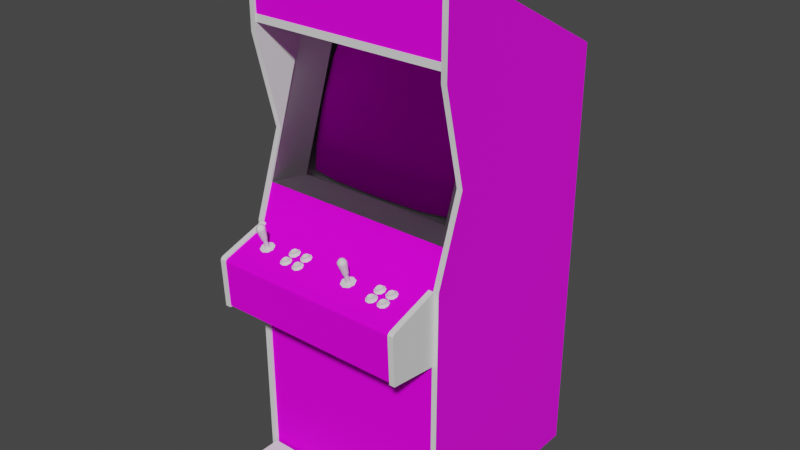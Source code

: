 # Source: primrage.blend  (saved by Blender 2.93.20; exported with 4.5.12 LTS)
import bpy
from mathutils import Matrix  # noqa: F401  (used for matrix-valued properties, if any)

bpy.ops.wm.read_factory_settings(use_empty=True)
scene = bpy.context.scene
scene.name = 'Scene'

# ---- images (referenced by path relative to the original .blend; pixels are not part of the script)
import os
ASSET_DIR = os.environ.get("B2B_ASSET_DIR", "")  # directory of the original .blend (textures are referenced by path, not embedded)
HERE = os.path.dirname(os.path.abspath(__file__))  # packed textures are extracted next to this script under _unpacked/

def load_image(name, relpath, width, height, colorspace="sRGB"):
    """Load a texture the original file referenced (path relative to the .blend, or extracted next to this script)."""
    p = next((c for c in (os.path.join(HERE, relpath), os.path.join(ASSET_DIR, relpath)) if relpath and os.path.exists(c)), "")
    if p:
        img = bpy.data.images.load(p, check_existing=True)
        img.name = name
    else:  # same state as the original file: an image datablock whose file is absent (Cycles renders it pink)
        img = bpy.data.images.new(name, width, height)
        img.source = "FILE"
        img.filepath = "//" + (relpath or name)
    img.colorspace_settings.name = colorspace
    return img
img_01primragemarqueemap_tiff = load_image('01primragemarqueemap.TIFF', '01primragemarqueemap.TIFF', 1024, 1024, 'sRGB')
img_02primragemonitormap_tiff = load_image('02primragemonitormap.TIFF', '02primragemonitormap.TIFF', 1024, 1024, 'sRGB')
img_primragecpocoindoormap_tiff = load_image('primragecpocoindoormap.TIFF', 'primragecpocoindoormap.TIFF', 1024, 1024, 'sRGB')
img_primrageleftartmap_tiff = load_image('primrageleftartmap.TIFF', 'primrageleftartmap.TIFF', 1024, 1024, 'sRGB')
img_primragerightartmap_tiff = load_image('primragerightartmap.TIFF', 'primragerightartmap.TIFF', 1024, 1024, 'sRGB')

# ---- materials (node trees are filled in below, after node groups)
mat_01primragemarquee = bpy.data.materials.new('01primragemarquee')
mat_01primragemarquee.use_transparent_shadow = False
mat_01primragemarquee.roughness = 0.7934
mat_01primragemarquee.specular_intensity = 0.1333
mat_02primragemonitor = bpy.data.materials.new('02primragemonitor')
mat_02primragemonitor.use_transparent_shadow = False
mat_02primragemonitor.roughness = 0.8807
mat_02primragemonitor.specular_intensity = 0.0
mat_primrageblack = bpy.data.materials.new('primrageblack')
mat_primrageblack.use_transparent_shadow = False
mat_primrageblack.roughness = 0.8807
mat_primrageblack.specular_intensity = 0.0
mat_primragebezel = bpy.data.materials.new('primragebezel')
mat_primragebezel.use_transparent_shadow = False
mat_primragebezel.roughness = 0.8807
mat_primragebezel.specular_intensity = 0.1333
mat_primragetmold = bpy.data.materials.new('primragetmold')
mat_primragetmold.use_transparent_shadow = False
mat_primragetmold.roughness = 0.7934
mat_primragetmold.specular_intensity = 0.6275
mat_primragebuttonyellow = bpy.data.materials.new('primragebuttonyellow')
mat_primragebuttonyellow.use_transparent_shadow = False
mat_primragebuttonyellow.roughness = 0.8114
mat_primragebuttonyellow.specular_intensity = 0.6275
mat_primragecpocoindoor = bpy.data.materials.new('primragecpocoindoor')
mat_primragecpocoindoor.use_transparent_shadow = False
mat_primragecpocoindoor.roughness = 0.8807
mat_primragecpocoindoor.specular_intensity = 0.08627
mat_primrageglass = bpy.data.materials.new('primrageglass')
mat_primrageglass.use_transparent_shadow = False
mat_primrageglass.roughness = 0.6229
mat_primrageglass.specular_intensity = 0.1765
mat_primragejoystickblack = bpy.data.materials.new('primragejoystickblack')
mat_primragejoystickblack.use_transparent_shadow = False
mat_primragejoystickblack.roughness = 0.8313
mat_primragejoystickblack.specular_intensity = 0.6275
mat_primrageleftart = bpy.data.materials.new('primrageleftart')
mat_primrageleftart.use_transparent_shadow = False
mat_primrageleftart.roughness = 0.7333
mat_primrageleftart.specular_intensity = 0.3137
mat_primrageinleft = bpy.data.materials.new('primrageinleft')
mat_primrageinleft.use_transparent_shadow = False
mat_primrageinleft.roughness = 0.8807
mat_primrageinleft.specular_intensity = 0.08627
mat_primragetmoldleft = bpy.data.materials.new('primragetmoldleft')
mat_primragetmoldleft.use_transparent_shadow = False
mat_primragetmoldleft.roughness = 0.7934
mat_primragetmoldleft.specular_intensity = 0.6275
mat_primragerightin = bpy.data.materials.new('primragerightin')
mat_primragerightin.use_transparent_shadow = False
mat_primragerightin.roughness = 0.8807
mat_primragerightin.specular_intensity = 0.08627
mat_primragerightart = bpy.data.materials.new('primragerightart')
mat_primragerightart.use_transparent_shadow = False
mat_primragerightart.roughness = 0.7333
mat_primragerightart.specular_intensity = 0.3137
mat_primragetmoldright = bpy.data.materials.new('primragetmoldright')
mat_primragetmoldright.use_transparent_shadow = False
mat_primragetmoldright.roughness = 0.7934
mat_primragetmoldright.specular_intensity = 0.6275

# ---- node groups
ng_auto_smooth = bpy.data.node_groups.new('Auto Smooth', 'GeometryNodeTree')
_s = ng_auto_smooth.interface.new_socket(name='Geometry', in_out='OUTPUT', socket_type='NodeSocketGeometry')
_s = ng_auto_smooth.interface.new_socket(name='Geometry', in_out='INPUT', socket_type='NodeSocketGeometry')
_s = ng_auto_smooth.interface.new_socket(name='Angle', in_out='INPUT', socket_type='NodeSocketFloat')
_s.subtype = 'ANGLE'
_s.min_value = 0.0
_s.max_value = 3.142
ng_auto_smooth.is_modifier = True
_N = ng_auto_smooth.nodes; _L = ng_auto_smooth.links
n0 = _N.new('NodeGroupOutput'); n0.name = 'Group Output'; n0.location = (480, -100)
n1 = _N.new('NodeGroupInput'); n1.name = 'Group Input'; n1.location = (-420, -300)
n2 = _N.new('NodeGroupInput'); n2.name = 'Group Input.001'; n2.location = (-60, -100)
n3 = _N.new('GeometryNodeSetShadeSmooth'); n3.name = 'Set Shade Smooth'; n3.location = (120, -100)
n3.domain = 'EDGE'
n4 = _N.new('GeometryNodeSetShadeSmooth'); n4.name = 'Set Shade Smooth.001'; n4.location = (300, -100)
n5 = _N.new('GeometryNodeInputMeshEdgeAngle'); n5.name = 'Edge Angle'; n5.location = (-420, -220)
n6 = _N.new('GeometryNodeInputEdgeSmooth'); n6.name = 'Is Edge Smooth'; n6.location = (-60, -160)
n7 = _N.new('GeometryNodeInputShadeSmooth'); n7.name = 'Is Face Smooth'; n7.location = (-240, -340)
n8 = _N.new('FunctionNodeBooleanMath'); n8.name = 'Boolean Math'; n8.location = (-60, -220)
n9 = _N.new('FunctionNodeCompare'); n9.name = 'Compare'; n9.location = (-240, -180)
n9.operation = 'LESS_EQUAL'
_L.new(n5.outputs[0], n9.inputs[0])
_L.new(n4.outputs[0], n0.inputs[0])
_L.new(n1.outputs[1], n9.inputs[1])
_L.new(n9.outputs[0], n8.inputs[0])
_L.new(n7.outputs[0], n8.inputs[1])
_L.new(n2.outputs[0], n3.inputs[0])
_L.new(n6.outputs[0], n3.inputs[1])
_L.new(n3.outputs[0], n4.inputs[0])
_L.new(n8.outputs[0], n3.inputs[2])
n0.is_active_output = True

# ---- material node trees
mat_01primragemarquee.use_nodes = True; mat_01primragemarquee.node_tree.nodes.clear()
_N = mat_01primragemarquee.node_tree.nodes; _L = mat_01primragemarquee.node_tree.links
n0 = _N.new('ShaderNodeBsdfPrincipled'); n0.name = 'Principled BSDF'; n0.location = (10, 300)
n0.distribution = 'GGX'
n0.subsurface_method = 'BURLEY'
n0.inputs[2].default_value = 0.7934
n0.inputs[3].default_value = 1.45
n0.inputs[13].default_value = 0.1333
n0.inputs[27].default_value = (0.0, 0.0, 0.0, 1.0)
n0.inputs[28].default_value = 1.0
n1 = _N.new('ShaderNodeOutputMaterial'); n1.name = 'Material Output'; n1.location = (300, 300)
n2 = _N.new('ShaderNodeTexImage'); n2.name = 'Image Texture'; n2.location = (-300, 600)
n2.image = img_01primragemarqueemap_tiff
_L.new(n0.outputs[0], n1.inputs[0])
_L.new(n2.outputs[0], n0.inputs[0])
n1.is_active_output = True
mat_02primragemonitor.use_nodes = True; mat_02primragemonitor.node_tree.nodes.clear()
_N = mat_02primragemonitor.node_tree.nodes; _L = mat_02primragemonitor.node_tree.links
n0 = _N.new('ShaderNodeBsdfPrincipled'); n0.name = 'Principled BSDF'; n0.location = (10, 300)
n0.distribution = 'GGX'
n0.subsurface_method = 'BURLEY'
n0.inputs[2].default_value = 0.8807
n0.inputs[3].default_value = 1.45
n0.inputs[13].default_value = 0.0
n0.inputs[27].default_value = (0.0, 0.0, 0.0, 1.0)
n0.inputs[28].default_value = 1.0
n1 = _N.new('ShaderNodeOutputMaterial'); n1.name = 'Material Output'; n1.location = (300, 300)
n2 = _N.new('ShaderNodeTexImage'); n2.name = 'Image Texture'; n2.location = (-300, 600)
n2.image = img_02primragemonitormap_tiff
_L.new(n0.outputs[0], n1.inputs[0])
_L.new(n2.outputs[0], n0.inputs[0])
n1.is_active_output = True
mat_primrageblack.use_nodes = True; mat_primrageblack.node_tree.nodes.clear()
_N = mat_primrageblack.node_tree.nodes; _L = mat_primrageblack.node_tree.links
n0 = _N.new('ShaderNodeBsdfPrincipled'); n0.name = 'Principled BSDF'; n0.location = (10, 300)
n0.distribution = 'GGX'
n0.subsurface_method = 'BURLEY'
n0.inputs[2].default_value = 0.8807
n0.inputs[3].default_value = 1.45
n0.inputs[13].default_value = 0.0
n0.inputs[27].default_value = (0.0, 0.0, 0.0, 1.0)
n0.inputs[28].default_value = 1.0
n1 = _N.new('ShaderNodeOutputMaterial'); n1.name = 'Material Output'; n1.location = (300, 300)
_L.new(n0.outputs[0], n1.inputs[0])
n1.is_active_output = True
mat_primragebezel.use_nodes = True; mat_primragebezel.node_tree.nodes.clear()
_N = mat_primragebezel.node_tree.nodes; _L = mat_primragebezel.node_tree.links
n0 = _N.new('ShaderNodeBsdfPrincipled'); n0.name = 'Principled BSDF'; n0.location = (10, 300)
n0.distribution = 'GGX'
n0.subsurface_method = 'BURLEY'
n0.inputs[2].default_value = 0.8807
n0.inputs[3].default_value = 1.45
n0.inputs[13].default_value = 0.1333
n0.inputs[27].default_value = (0.0, 0.0, 0.0, 1.0)
n0.inputs[28].default_value = 1.0
n1 = _N.new('ShaderNodeOutputMaterial'); n1.name = 'Material Output'; n1.location = (300, 300)
_L.new(n0.outputs[0], n1.inputs[0])
n1.is_active_output = True
mat_primragetmold.use_nodes = True; mat_primragetmold.node_tree.nodes.clear()
_N = mat_primragetmold.node_tree.nodes; _L = mat_primragetmold.node_tree.links
n0 = _N.new('ShaderNodeBsdfPrincipled'); n0.name = 'Principled BSDF'; n0.location = (10, 300)
n0.distribution = 'GGX'
n0.subsurface_method = 'BURLEY'
n0.inputs[2].default_value = 0.7934
n0.inputs[3].default_value = 1.45
n0.inputs[13].default_value = 0.6275
n0.inputs[27].default_value = (0.0, 0.0, 0.0, 1.0)
n0.inputs[28].default_value = 1.0
n1 = _N.new('ShaderNodeOutputMaterial'); n1.name = 'Material Output'; n1.location = (300, 300)
_L.new(n0.outputs[0], n1.inputs[0])
n1.is_active_output = True
mat_primragebuttonyellow.use_nodes = True; mat_primragebuttonyellow.node_tree.nodes.clear()
_N = mat_primragebuttonyellow.node_tree.nodes; _L = mat_primragebuttonyellow.node_tree.links
n0 = _N.new('ShaderNodeBsdfPrincipled'); n0.name = 'Principled BSDF'; n0.location = (10, 300)
n0.distribution = 'GGX'
n0.subsurface_method = 'BURLEY'
n0.inputs[2].default_value = 0.8114
n0.inputs[3].default_value = 1.45
n0.inputs[13].default_value = 0.6275
n0.inputs[27].default_value = (0.0, 0.0, 0.0, 1.0)
n0.inputs[28].default_value = 1.0
n1 = _N.new('ShaderNodeOutputMaterial'); n1.name = 'Material Output'; n1.location = (300, 300)
_L.new(n0.outputs[0], n1.inputs[0])
n1.is_active_output = True
mat_primragecpocoindoor.use_nodes = True; mat_primragecpocoindoor.node_tree.nodes.clear()
_N = mat_primragecpocoindoor.node_tree.nodes; _L = mat_primragecpocoindoor.node_tree.links
n0 = _N.new('ShaderNodeBsdfPrincipled'); n0.name = 'Principled BSDF'; n0.location = (10, 300)
n0.distribution = 'GGX'
n0.subsurface_method = 'BURLEY'
n0.inputs[2].default_value = 0.8807
n0.inputs[3].default_value = 1.45
n0.inputs[13].default_value = 0.08627
n0.inputs[27].default_value = (0.0, 0.0, 0.0, 1.0)
n0.inputs[28].default_value = 1.0
n1 = _N.new('ShaderNodeOutputMaterial'); n1.name = 'Material Output'; n1.location = (300, 300)
n2 = _N.new('ShaderNodeTexImage'); n2.name = 'Image Texture'; n2.location = (-300, 600)
n2.image = img_primragecpocoindoormap_tiff
_L.new(n0.outputs[0], n1.inputs[0])
_L.new(n2.outputs[0], n0.inputs[0])
n1.is_active_output = True
mat_primrageglass.use_nodes = True; mat_primrageglass.node_tree.nodes.clear()
_N = mat_primrageglass.node_tree.nodes; _L = mat_primrageglass.node_tree.links
n0 = _N.new('ShaderNodeBsdfPrincipled'); n0.name = 'Principled BSDF'; n0.location = (10, 300)
n0.distribution = 'GGX'
n0.subsurface_method = 'BURLEY'
n0.inputs[2].default_value = 0.6229
n0.inputs[3].default_value = 1.45
n0.inputs[4].default_value = 0.0
n0.inputs[13].default_value = 0.1765
n0.inputs[27].default_value = (0.0, 0.0, 0.0, 1.0)
n0.inputs[28].default_value = 1.0
n1 = _N.new('ShaderNodeOutputMaterial'); n1.name = 'Material Output'; n1.location = (300, 300)
_L.new(n0.outputs[0], n1.inputs[0])
n1.is_active_output = True
mat_primragejoystickblack.use_nodes = True; mat_primragejoystickblack.node_tree.nodes.clear()
_N = mat_primragejoystickblack.node_tree.nodes; _L = mat_primragejoystickblack.node_tree.links
n0 = _N.new('ShaderNodeBsdfPrincipled'); n0.name = 'Principled BSDF'; n0.location = (10, 300)
n0.distribution = 'GGX'
n0.subsurface_method = 'BURLEY'
n0.inputs[2].default_value = 0.8313
n0.inputs[3].default_value = 1.45
n0.inputs[13].default_value = 0.6275
n0.inputs[27].default_value = (0.0, 0.0, 0.0, 1.0)
n0.inputs[28].default_value = 1.0
n1 = _N.new('ShaderNodeOutputMaterial'); n1.name = 'Material Output'; n1.location = (300, 300)
_L.new(n0.outputs[0], n1.inputs[0])
n1.is_active_output = True
mat_primrageleftart.use_nodes = True; mat_primrageleftart.node_tree.nodes.clear()
_N = mat_primrageleftart.node_tree.nodes; _L = mat_primrageleftart.node_tree.links
n0 = _N.new('ShaderNodeBsdfPrincipled'); n0.name = 'Principled BSDF'; n0.location = (10, 300)
n0.distribution = 'GGX'
n0.subsurface_method = 'BURLEY'
n0.inputs[2].default_value = 0.7333
n0.inputs[3].default_value = 1.45
n0.inputs[13].default_value = 0.3137
n0.inputs[27].default_value = (0.0, 0.0, 0.0, 1.0)
n0.inputs[28].default_value = 1.0
n1 = _N.new('ShaderNodeOutputMaterial'); n1.name = 'Material Output'; n1.location = (300, 300)
n2 = _N.new('ShaderNodeTexImage'); n2.name = 'Image Texture'; n2.location = (-300, 600)
n2.image = img_primrageleftartmap_tiff
_L.new(n0.outputs[0], n1.inputs[0])
_L.new(n2.outputs[0], n0.inputs[0])
n1.is_active_output = True
mat_primrageinleft.use_nodes = True; mat_primrageinleft.node_tree.nodes.clear()
_N = mat_primrageinleft.node_tree.nodes; _L = mat_primrageinleft.node_tree.links
n0 = _N.new('ShaderNodeBsdfPrincipled'); n0.name = 'Principled BSDF'; n0.location = (10, 300)
n0.distribution = 'GGX'
n0.subsurface_method = 'BURLEY'
n0.inputs[2].default_value = 0.8807
n0.inputs[3].default_value = 1.45
n0.inputs[13].default_value = 0.08627
n0.inputs[27].default_value = (0.0, 0.0, 0.0, 1.0)
n0.inputs[28].default_value = 1.0
n1 = _N.new('ShaderNodeOutputMaterial'); n1.name = 'Material Output'; n1.location = (300, 300)
_L.new(n0.outputs[0], n1.inputs[0])
n1.is_active_output = True
mat_primragetmoldleft.use_nodes = True; mat_primragetmoldleft.node_tree.nodes.clear()
_N = mat_primragetmoldleft.node_tree.nodes; _L = mat_primragetmoldleft.node_tree.links
n0 = _N.new('ShaderNodeBsdfPrincipled'); n0.name = 'Principled BSDF'; n0.location = (10, 300)
n0.distribution = 'GGX'
n0.subsurface_method = 'BURLEY'
n0.inputs[2].default_value = 0.7934
n0.inputs[3].default_value = 1.45
n0.inputs[13].default_value = 0.6275
n0.inputs[27].default_value = (0.0, 0.0, 0.0, 1.0)
n0.inputs[28].default_value = 1.0
n1 = _N.new('ShaderNodeOutputMaterial'); n1.name = 'Material Output'; n1.location = (300, 300)
_L.new(n0.outputs[0], n1.inputs[0])
n1.is_active_output = True
mat_primragerightin.use_nodes = True; mat_primragerightin.node_tree.nodes.clear()
_N = mat_primragerightin.node_tree.nodes; _L = mat_primragerightin.node_tree.links
n0 = _N.new('ShaderNodeBsdfPrincipled'); n0.name = 'Principled BSDF'; n0.location = (10, 300)
n0.distribution = 'GGX'
n0.subsurface_method = 'BURLEY'
n0.inputs[2].default_value = 0.8807
n0.inputs[3].default_value = 1.45
n0.inputs[13].default_value = 0.08627
n0.inputs[27].default_value = (0.0, 0.0, 0.0, 1.0)
n0.inputs[28].default_value = 1.0
n1 = _N.new('ShaderNodeOutputMaterial'); n1.name = 'Material Output'; n1.location = (300, 300)
_L.new(n0.outputs[0], n1.inputs[0])
n1.is_active_output = True
mat_primragerightart.use_nodes = True; mat_primragerightart.node_tree.nodes.clear()
_N = mat_primragerightart.node_tree.nodes; _L = mat_primragerightart.node_tree.links
n0 = _N.new('ShaderNodeBsdfPrincipled'); n0.name = 'Principled BSDF'; n0.location = (10, 300)
n0.distribution = 'GGX'
n0.subsurface_method = 'BURLEY'
n0.inputs[2].default_value = 0.7333
n0.inputs[3].default_value = 1.45
n0.inputs[13].default_value = 0.3137
n0.inputs[27].default_value = (0.0, 0.0, 0.0, 1.0)
n0.inputs[28].default_value = 1.0
n1 = _N.new('ShaderNodeOutputMaterial'); n1.name = 'Material Output'; n1.location = (300, 300)
n2 = _N.new('ShaderNodeTexImage'); n2.name = 'Image Texture'; n2.location = (-300, 600)
n2.image = img_primragerightartmap_tiff
_L.new(n0.outputs[0], n1.inputs[0])
_L.new(n2.outputs[0], n0.inputs[0])
n1.is_active_output = True
mat_primragetmoldright.use_nodes = True; mat_primragetmoldright.node_tree.nodes.clear()
_N = mat_primragetmoldright.node_tree.nodes; _L = mat_primragetmoldright.node_tree.links
n0 = _N.new('ShaderNodeBsdfPrincipled'); n0.name = 'Principled BSDF'; n0.location = (10, 300)
n0.distribution = 'GGX'
n0.subsurface_method = 'BURLEY'
n0.inputs[2].default_value = 0.7934
n0.inputs[3].default_value = 1.45
n0.inputs[13].default_value = 0.6275
n0.inputs[27].default_value = (0.0, 0.0, 0.0, 1.0)
n0.inputs[28].default_value = 1.0
n1 = _N.new('ShaderNodeOutputMaterial'); n1.name = 'Material Output'; n1.location = (300, 300)
_L.new(n0.outputs[0], n1.inputs[0])
n1.is_active_output = True

# ---- world
world_world = bpy.data.worlds.new('World'); scene.world = world_world
world_world.use_nodes = True; world_world.node_tree.nodes.clear()
_N = world_world.node_tree.nodes; _L = world_world.node_tree.links
n0 = _N.new('ShaderNodeOutputWorld'); n0.name = 'World Output'; n0.location = (300, 300)
n1 = _N.new('ShaderNodeBackground'); n1.name = 'Background'; n1.location = (10, 300)
n1.inputs[0].default_value = (0.05088, 0.05088, 0.05088, 1.0)
_L.new(n1.outputs[0], n0.inputs[0])
n0.is_active_output = True
world_world.color = (0.05088, 0.05088, 0.05088)
world_world.use_sun_shadow = False
world_world.sun_shadow_jitter_overblur = 0.0

# ---- meshes
me_primrage = bpy.data.meshes.new('primrage')
me_primrage.from_pydata([(0.3461, 0.6048, -0.04386), (0.3461, 0.8043, -0.04386), (-0.3438, 0.6048, -0.04386), (-0.3438, 0.8043, -0.04386), (-0.1676, 0.1649, -0.1962), (0.003332, 0.1649, -0.1934), (0.003332, 0.3049, -0.2335), (-0.1696, 0.3025, -0.2367), (0.003332, 0.437, -0.2854), (-0.1676, 0.4342, -0.2866), (0.1763, 0.3025, -0.2367), (0.1747, 0.1649, -0.1962), (0.1747, 0.4342, -0.2866), (0.003332, 0.5163, -0.3192), (-0.1633, 0.5124, -0.3188), (-0.2712, 0.1669, -0.1998), (0.1703, 0.5124, -0.3188), (-0.1633, 0.08078, -0.1732), (0.003332, 0.078, -0.1712), (-0.2751, 0.2998, -0.241), (-0.2573, 0.0907, -0.1779), (0.003332, 0.516, -0.3196), (0.1703, 0.512, -0.3192), (-0.2751, 0.2998, -0.2414), (-0.2712, 0.4287, -0.2886), (0.2778, 0.4291, -0.2882), (0.2822, 0.2998, -0.241), (0.2822, 0.2998, -0.2414), (0.2778, 0.1665, -0.2002), (0.1703, 0.08078, -0.1732), (0.003332, 0.07761, -0.172), (-0.1633, 0.08038, -0.174), (-0.1633, 0.512, -0.3192), (-0.2712, 0.1665, -0.2002), (-0.2712, 0.4291, -0.2882), (0.2644, 0.0907, -0.1779), (0.1703, 0.08038, -0.174), (-0.2573, 0.0907, -0.1783), (0.2644, 0.5009, -0.316), (0.2778, 0.4287, -0.2886), (0.2778, 0.1669, -0.1998), (0.2644, 0.5005, -0.3164), (-0.2573, 0.5009, -0.316), (-0.2573, 0.5005, -0.3164), (0.2644, 0.0907, -0.1783), (-0.3438, -0.9728, -0.7186), (-0.3438, 0.4961, -0.7186), (0.3461, -0.9728, -0.7186), (0.3461, 0.8393, -0.07559), (0.3461, 0.4961, -0.7186), (-0.3438, 0.8393, -0.07559), (0.3461, 0.7976, -0.04069), (0.3461, 0.8238, -0.04069), (-0.3438, 0.8238, -0.04069), (-0.3438, 0.7976, -0.04069), (0.3461, 0.7976, -0.04307), (-0.3438, 0.7976, -0.04307), (0.3441, 0.5834, -0.247), (-0.343, 0.5834, -0.247), (-0.2724, 0.5136, -0.2993), (-0.3418, 0.06174, -0.07004), (-0.2724, 0.07959, -0.1522), (0.3441, 0.06174, -0.07004), (0.2798, 0.5136, -0.2993), (0.2798, 0.07959, -0.1522), (0.3461, -0.004507, -0.04584), (-0.3438, 0.3442, -0.6325), (-0.3438, -0.004507, -0.04584), (0.3461, 0.3442, -0.6325), (-0.3438, 0.585, -0.3438), (0.3461, 0.585, -0.3438), (-0.1427, -0.07512, 0.05373), (-0.1442, -0.07591, 0.04064), (-0.1351, -0.07393, 0.04976), (-0.1423, -0.08028, 0.05333), (-0.1569, -0.0779, 0.045), (-0.1557, -0.07274, 0.04619), (-0.1343, -0.07869, 0.04897), (-0.1315, -0.07631, 0.04064), (-0.151, -0.07313, 0.02993), (-0.1506, -0.07472, 0.05214), (-0.1506, -0.06837, 0.03231), (-0.1557, -0.07036, 0.03826), (-0.1351, -0.06917, 0.03508), (-0.1427, -0.06798, 0.03112), (-0.1323, -0.07155, 0.04222), (-0.151, -0.07988, 0.05174), (-0.1542, -0.08424, 0.05571), (-0.1569, -0.07512, 0.03667), (-0.1625, -0.0771, 0.03389), (-0.13, -0.08305, 0.05174), (-0.1423, -0.07234, 0.02834), (-0.1411, -0.07353, 0.02199), (-0.1411, -0.08504, 0.05769), (-0.1625, -0.08107, 0.04619), (-0.1256, -0.07909, 0.03984), (-0.13, -0.07551, 0.02834), (-0.1343, -0.07393, 0.0327), (-0.1542, -0.07432, 0.02437), (-0.09386, -0.07512, 0.05373), (-0.08672, -0.07393, 0.04976), (-0.09544, -0.07591, 0.04064), (-0.08592, -0.07393, 0.0327), (-0.09386, -0.07234, 0.02834), (-0.1085, -0.07512, 0.03667), (-0.1085, -0.0779, 0.045), (-0.1073, -0.07274, 0.04619), (-0.08592, -0.07869, 0.04897), (-0.1073, -0.07036, 0.03826), (-0.1022, -0.06837, 0.03231), (-0.1022, -0.07472, 0.05214), (-0.08672, -0.06917, 0.03508), (-0.09386, -0.06798, 0.03112), (-0.08394, -0.07155, 0.04222), (-0.09386, -0.08028, 0.05333), (-0.1026, -0.07988, 0.05174), (-0.1058, -0.08424, 0.05571), (-0.1141, -0.0771, 0.03389), (-0.08275, -0.07631, 0.04064), (-0.08156, -0.08305, 0.05174), (-0.1026, -0.07313, 0.02993), (-0.09267, -0.07353, 0.02199), (-0.09267, -0.08504, 0.05769), (-0.1141, -0.08107, 0.04619), (-0.0772, -0.07909, 0.03984), (-0.08156, -0.07551, 0.02834), (-0.1058, -0.07432, 0.02437), (0.1981, -0.07512, 0.05373), (0.1965, -0.07591, 0.04064), (0.2052, -0.07393, 0.04976), (0.1981, -0.08028, 0.05333), (0.1898, -0.07472, 0.05214), (0.206, -0.07869, 0.04897), (0.2092, -0.07631, 0.04064), (0.208, -0.07155, 0.04222), (0.206, -0.07393, 0.0327), (0.1981, -0.07234, 0.02834), (0.1894, -0.07313, 0.02993), (0.1898, -0.06837, 0.03231), (0.1993, -0.07353, 0.02199), (0.1866, -0.07432, 0.02437), (0.1783, -0.0771, 0.03389), (0.1838, -0.07512, 0.03667), (0.1838, -0.0779, 0.045), (0.1783, -0.08107, 0.04619), (0.1866, -0.08424, 0.05571), (0.1894, -0.07988, 0.05174), (0.2104, -0.08305, 0.05174), (0.2052, -0.06917, 0.03508), (0.1981, -0.06798, 0.03112), (0.1993, -0.08504, 0.05769), (0.2152, -0.07909, 0.03984), (0.2104, -0.07551, 0.02834), (0.1846, -0.07274, 0.04619), (0.1846, -0.07036, 0.03826), (0.2298, -0.07036, 0.03826), (0.2417, -0.07591, 0.04064), (0.2298, -0.07274, 0.04619), (0.2505, -0.06917, 0.03508), (0.2532, -0.07155, 0.04222), (0.2544, -0.07631, 0.04064), (0.2314, -0.08424, 0.05571), (0.2445, -0.08504, 0.05769), (0.2433, -0.08028, 0.05333), (0.26, -0.07909, 0.03984), (0.2556, -0.07551, 0.02834), (0.2513, -0.07393, 0.0327), (0.2433, -0.07234, 0.02834), (0.2346, -0.07313, 0.02993), (0.235, -0.06837, 0.03231), (0.2231, -0.0771, 0.03389), (0.2231, -0.08107, 0.04619), (0.2287, -0.0779, 0.045), (0.2346, -0.07988, 0.05174), (0.2445, -0.07353, 0.02199), (0.2314, -0.07432, 0.02437), (0.2287, -0.07512, 0.03667), (0.2513, -0.07869, 0.04897), (0.2556, -0.08305, 0.05174), (0.2433, -0.07512, 0.05373), (0.2505, -0.07393, 0.04976), (0.2433, -0.06798, 0.03112), (0.235, -0.07472, 0.05214), (0.2417, -0.08742, 0.07872), (0.2287, -0.089, 0.08308), (0.2346, -0.09099, 0.08983), (0.235, -0.08623, 0.09022), (0.235, -0.07988, 0.07039), (0.2346, -0.08424, 0.06801), (0.2298, -0.08424, 0.08427), (0.2544, -0.08781, 0.07872), (0.2513, -0.08504, 0.07078), (0.2505, -0.08067, 0.07316), (0.2513, -0.09019, 0.08705), (0.2532, -0.08305, 0.0803), (0.26, -0.09059, 0.07792), (0.2556, -0.08702, 0.06642), (0.2433, -0.08385, 0.06642), (0.2445, -0.08504, 0.06007), (0.2505, -0.08543, 0.08784), (0.2433, -0.08662, 0.09181), (0.2433, -0.09178, 0.09102), (0.2287, -0.08623, 0.07475), (0.2298, -0.08186, 0.07634), (0.2314, -0.09535, 0.09379), (0.2445, -0.09614, 0.09578), (0.2556, -0.09416, 0.08983), (0.2314, -0.08583, 0.06245), (0.2231, -0.08861, 0.07197), (0.2231, -0.09257, 0.08427), (0.2433, -0.07948, 0.0692), (0.1989, -0.07948, 0.0692), (0.1973, -0.08742, 0.07872), (0.1854, -0.08424, 0.08427), (0.1846, -0.08623, 0.07475), (0.1902, -0.09099, 0.08983), (0.1993, -0.09178, 0.09102), (0.206, -0.08543, 0.08784), (0.2068, -0.09019, 0.08705), (0.21, -0.08781, 0.07872), (0.2116, -0.09416, 0.08983), (0.2068, -0.08504, 0.07078), (0.1993, -0.08385, 0.06642), (0.2116, -0.08702, 0.06642), (0.2001, -0.08504, 0.06007), (0.1902, -0.08424, 0.06801), (0.1874, -0.08583, 0.06245), (0.1854, -0.08186, 0.07634), (0.1846, -0.089, 0.08308), (0.1874, -0.09535, 0.09379), (0.2088, -0.08305, 0.0803), (0.191, -0.08623, 0.09022), (0.1989, -0.08662, 0.09181), (0.216, -0.09059, 0.07792), (0.206, -0.08067, 0.07316), (0.2001, -0.09614, 0.09578), (0.1791, -0.08861, 0.07197), (0.1791, -0.09257, 0.08427), (0.191, -0.07988, 0.07039), (-0.08632, -0.08543, 0.08784), (-0.09346, -0.08662, 0.09181), (-0.09505, -0.08742, 0.07872), (-0.1081, -0.08623, 0.07475), (-0.1069, -0.08186, 0.07634), (-0.1022, -0.09099, 0.08983), (-0.09346, -0.07948, 0.0692), (-0.08632, -0.08067, 0.07316), (-0.1018, -0.08623, 0.09022), (-0.1069, -0.08424, 0.08427), (-0.1018, -0.07988, 0.07039), (-0.08354, -0.08305, 0.0803), (-0.08235, -0.08781, 0.07872), (-0.08553, -0.09019, 0.08705), (-0.08116, -0.09416, 0.08983), (-0.1022, -0.08424, 0.06801), (-0.105, -0.08583, 0.06245), (-0.09346, -0.08385, 0.06642), (-0.08553, -0.08504, 0.07078), (-0.08116, -0.08702, 0.06642), (-0.09346, -0.09178, 0.09102), (-0.105, -0.09535, 0.09379), (-0.09227, -0.09614, 0.09578), (-0.0764, -0.09059, 0.07792), (-0.1133, -0.08861, 0.07197), (-0.1133, -0.09257, 0.08427), (-0.1081, -0.089, 0.08308), (-0.09227, -0.08504, 0.06007), (-0.1347, -0.08543, 0.08784), (-0.1434, -0.08742, 0.07872), (-0.1419, -0.08662, 0.09181), (-0.1419, -0.07948, 0.0692), (-0.1565, -0.08623, 0.07475), (-0.1565, -0.089, 0.08308), (-0.1339, -0.09019, 0.08705), (-0.1307, -0.08781, 0.07872), (-0.1347, -0.08067, 0.07316), (-0.1553, -0.08424, 0.08427), (-0.1502, -0.08623, 0.09022), (-0.1502, -0.07988, 0.07039), (-0.1553, -0.08186, 0.07634), (-0.1319, -0.08305, 0.0803), (-0.1419, -0.09178, 0.09102), (-0.1506, -0.09099, 0.08983), (-0.1538, -0.09535, 0.09379), (-0.1621, -0.08861, 0.07197), (-0.1296, -0.09416, 0.08983), (-0.1506, -0.08424, 0.06801), (-0.1419, -0.08385, 0.06642), (-0.1407, -0.08504, 0.06007), (-0.1407, -0.09614, 0.09578), (-0.1621, -0.09257, 0.08427), (-0.1252, -0.09059, 0.07792), (-0.1296, -0.08702, 0.06642), (-0.1339, -0.08504, 0.07078), (-0.1538, -0.08583, 0.06245), (0.3461, -0.9736, -0.02839), (0.3461, -0.2893, -0.02839), (-0.3442, -0.2893, -0.02839), (-0.3442, -0.9736, -0.02839), (0.3433, -0.3012, -0.0276), (0.3433, -0.2814, 0.1517), (-0.3418, -0.2814, 0.1517), (-0.3418, -0.3012, -0.0276), (0.3433, -0.05965, -0.02323), (-0.3418, 0.06253, -0.06726), (-0.3418, -0.05965, -0.02323), (0.3433, 0.06253, -0.06726), (0.3433, -0.1211, 0.1569), (0.3433, -0.1176, 0.1541), (-0.3418, -0.1152, 0.1509), (-0.3418, -0.1176, 0.1541), (0.3433, -0.1275, 0.1581), (-0.3418, -0.1211, 0.1569), (-0.3418, -0.1275, 0.1581), (0.3433, -0.1152, 0.1509), (-0.3263, -0.287, 0.1545), (-0.3263, -0.1215, 0.1616), (-0.3454, -0.1215, 0.1616), (-0.3454, -0.1104, 0.1521), (-0.3263, -0.3076, -0.01728), (-0.3263, -0.1104, 0.1521), (-0.3454, -0.05568, -0.01728), (-0.3454, -0.3076, -0.01728), (-0.3263, -0.05568, -0.01728), (-0.3454, -0.287, 0.1545), (-0.3263, -0.1152, 0.1588), (-0.3454, -0.1152, 0.1588), (0.3465, -0.1104, 0.1521), (0.3274, -0.287, 0.1545), (0.3274, -0.3076, -0.01728), (0.3465, -0.1215, 0.1616), (0.3274, -0.1152, 0.1588), (0.3274, -0.1215, 0.1616), (0.3465, -0.1152, 0.1588), (0.3465, -0.3076, -0.01728), (0.3465, -0.05568, -0.01728), (0.3274, -0.1104, 0.1521), (0.3274, -0.05568, -0.01728), (0.3465, -0.287, 0.1545), (0.3461, 0.03913, -0.06012), (-0.3438, 0.5854, -0.2442), (-0.3438, 0.03913, -0.06012), (0.3461, 0.5854, -0.2442), (-0.2605, -0.07948, 0.04222), (-0.2676, -0.08464, 0.05849), (-0.2502, -0.08464, 0.05849), (-0.243, -0.09218, 0.08189), (-0.2256, -0.09019, 0.07515), (-0.2379, -0.08623, 0.06364), (-0.2184, -0.08464, 0.05849), (-0.2256, -0.07948, 0.04222), (-0.2379, -0.08305, 0.05373), (-0.2573, -0.0053, 0.08388), (-0.2506, -0.00292, 0.0926), (-0.2271, -0.01204, 0.08189), (-0.2331, -0.002127, 0.07435), (-0.2319, -0.01522, 0.0926), (-0.2482, -0.05211, 0.06364), (-0.243, -0.05132, 0.06166), (-0.243, -0.08266, 0.05174), (-0.2359, -0.0537, 0.0684), (-0.2379, -0.05528, 0.07316), (-0.2605, -0.09019, 0.07515), (-0.2541, -0.01522, 0.0926), (-0.2533, -0.002127, 0.07435), (-0.243, -0.0009369, 0.07039), (-0.243, -0.006887, 0.06682), (-0.2331, 0.0002533, 0.08546), (-0.2359, -0.00173, 0.09221), (-0.2331, -0.008077, 0.0934), (-0.2541, -0.008474, 0.07118), (-0.2482, -0.05528, 0.07316), (-0.2482, -0.08623, 0.06364), (-0.243, -0.009664, 0.09736), (-0.243, -0.0775, 0.03548), (-0.243, 0.003427, 0.07634), (-0.2502, 0.002237, 0.07911), (-0.243, 0.003823, 0.08665), (-0.243, 0.001047, 0.09181), (-0.243, -0.08702, 0.06563), (-0.2287, -0.0053, 0.08388), (-0.2359, 0.002237, 0.07911), (-0.2529, 0.0002533, 0.08546), (-0.2454, 0.003823, 0.08665), (-0.243, -0.05449, 0.07911), (-0.2319, -0.008474, 0.07118), (-0.2359, -0.08464, 0.05849), (-0.2482, -0.08305, 0.05373), (-0.243, -0.0168, 0.09697), (-0.2589, -0.01204, 0.08189), (-0.243, -0.04814, 0.05968), (-0.2359, -0.04894, 0.06245), (-0.2379, -0.05211, 0.06364), (-0.2331, -0.05132, 0.0692), (-0.2502, -0.0533, 0.07594), (-0.2529, -0.05132, 0.0692), (-0.2502, -0.0537, 0.0684), (-0.243, -0.05568, 0.07515), (-0.2359, -0.0533, 0.07594), (-0.2502, -0.04894, 0.06245), (0.06601, -0.08464, 0.05849), (0.07315, -0.09019, 0.07515), (0.1081, -0.07948, 0.04222), (0.0906, -0.0775, 0.03548), (0.1081, -0.09019, 0.07515), (0.1152, -0.08464, 0.05849), (0.0906, -0.0009369, 0.07039), (0.08029, -0.002127, 0.07435), (0.08346, 0.002237, 0.07911), (0.1005, -0.008077, 0.0934), (0.0906, -0.009664, 0.09736), (0.1017, -0.01522, 0.0926), (0.0906, -0.0168, 0.09697), (0.0906, -0.05449, 0.07911), (0.0795, -0.008474, 0.07118), (0.0906, -0.006887, 0.06682), (0.08346, -0.04894, 0.06245), (0.0906, -0.05132, 0.06166), (0.0906, -0.08266, 0.05174), (0.09774, -0.0533, 0.07594), (0.1065, -0.01204, 0.08189), (0.09774, -0.0537, 0.0684), (0.09576, -0.08623, 0.06364), (0.0906, -0.09218, 0.08189), (0.0906, -0.08702, 0.06563), (0.1049, -0.0053, 0.08388), (0.1005, -0.002127, 0.07435), (0.09774, 0.002237, 0.07911), (0.08029, -0.05132, 0.0692), (0.08346, -0.0533, 0.07594), (0.0795, -0.01522, 0.0926), (0.08545, -0.05528, 0.07316), (0.08346, -0.0537, 0.0684), (0.08346, -0.08464, 0.05849), (0.07632, -0.0053, 0.08388), (0.08029, -0.009267, 0.0934), (0.08307, -0.00292, 0.0926), (0.08545, -0.08623, 0.06364), (0.09774, -0.08464, 0.05849), (0.09576, -0.08305, 0.05373), (0.08069, 0.0002533, 0.08546), (0.09774, -0.00173, 0.09221), (0.07474, -0.01204, 0.08189), (0.07315, -0.07948, 0.04222), (0.08545, -0.08305, 0.05373), (0.1005, 0.0002533, 0.08546), (0.0906, 0.001047, 0.09181), (0.08902, 0.00303, 0.08824), (0.08584, 0.0006499, 0.09102), (0.0906, 0.003427, 0.07634), (0.0906, 0.004617, 0.08427), (0.09219, 0.00422, 0.08507), (0.09457, 0.003823, 0.08229), (0.09774, -0.04894, 0.06245), (0.09457, 0.001443, 0.09022), (0.0906, -0.00292, 0.09498), (0.08465, 0.002633, 0.08626), (0.0914, 0.00422, 0.08586), (0.0906, 0.00422, 0.08546), (0.08941, 0.003823, 0.08665), (0.08981, 0.003823, 0.08745), (0.09655, 0.002633, 0.08626), (0.09219, 0.00303, 0.08824), (0.08822, 0.003823, 0.08665), (0.0906, 0.004617, 0.0807), (0.08624, 0.003823, 0.08229), (0.08902, 0.00422, 0.08507), (0.09298, 0.003823, 0.08665), (0.1017, -0.008474, 0.07118), (0.0906, -0.04814, 0.05968), (0.09576, -0.05211, 0.06364), (0.1005, -0.05132, 0.0692), (0.09576, -0.05528, 0.07316), (0.08545, -0.05211, 0.06364), (0.0906, -0.05568, 0.07515), (0.0914, 0.003823, 0.08745), (0.09179, 0.003823, 0.08665), (0.08981, 0.00422, 0.08586), (0.0906, 0.003427, 0.08784), (0.0906, 0.003823, 0.08665), (0.0906, 0.00303, 0.08903), (0.3461, 0.5854, -0.4759), (-0.3438, 0.5854, -0.04108), (-0.3438, 0.5854, -0.4759), (0.3461, 0.5854, -0.04108), (0.3461, 0.6096, -0.04108), (-0.3438, 0.6096, -0.04346), (-0.3438, 0.6096, -0.04108), (0.3461, 0.6096, -0.04346), (-0.3608, 0.8492, -0.07718), (-0.3414, 0.4989, -0.7293), (-0.3414, -0.972, -0.7293), (-0.3414, -0.974, -0.01807), (-0.3414, 0.2284, -0.1172), (-0.3414, 0.5536, -0.03751), (-0.3414, -0.05647, -0.01847), (-0.3608, -0.05647, -0.01847), (-0.3608, 0.2284, -0.1172), (-0.3608, -0.972, -0.7293), (-0.3608, 0.4989, -0.7293), (-0.3414, 0.8301, -0.03831), (-0.3414, 0.8492, -0.07718), (-0.3608, 0.8301, -0.03831), (-0.3608, 0.5536, -0.03751), (-0.3608, -0.974, -0.01807), (0.3433, -0.972, -0.7293), (0.3433, -0.974, -0.01807), (0.3433, 0.5536, -0.03751), (0.3627, 0.5536, -0.03751), (0.3433, 0.8492, -0.07718), (0.3627, 0.8301, -0.03831), (0.3627, 0.8492, -0.07718), (0.3627, 0.2284, -0.1172), (0.3627, -0.05647, -0.01847), (0.3433, 0.2284, -0.1172), (0.3433, 0.4989, -0.7293), (0.3627, 0.4989, -0.7293), (0.3627, -0.974, -0.01807), (0.3433, -0.05647, -0.01847), (0.3433, 0.8301, -0.03831), (0.3627, -0.972, -0.7293), (-0.3394, -0.9189, -0.01847), (0.3417, -0.972, 0.08665), (0.3417, -0.9189, 0.08665), (0.3417, -0.972, -0.01847), (-0.3394, -0.9189, 0.08665), (-0.3394, -0.972, -0.01847), (-0.3394, -0.972, 0.08665), (0.3417, -0.9189, -0.01847)], [], [(311, 307, 312, 313), (13, 16, 22, 21), (7, 19, 15, 4), (437, 424, 474, 431), (9, 34, 19, 7), (348, 386, 360, 361), (6, 7, 4, 5), (153, 154, 142, 143), (11, 40, 26, 10), (20, 17, 4, 15), (9, 8, 13, 14), (99, 110, 115, 114), (322, 324, 318, 321), (242, 265, 248, 243), (17, 18, 5, 4), (34, 9, 14, 42), (382, 353, 378, 383), (6, 10, 12, 8), (21, 32, 14, 13), (19, 34, 24, 23), (26, 40, 28, 27), (451, 467, 461, 452), (27, 39, 25, 26), (419, 471, 420, 411), (387, 345, 396, 357), (16, 38, 41, 22), (447, 463, 456, 448), (39, 41, 38, 25), (17, 20, 37, 31), (18, 17, 31, 30), (445, 441, 409, 425), (348, 379, 346, 347), (33, 37, 20, 15), (297, 298, 295, 296), (65, 68, 66, 67), (318, 326, 325, 320), (494, 500, 502, 503), (330, 333, 331, 332), (477, 459, 460, 479), (363, 388, 373, 353), (462, 467, 476, 475), (462, 480, 446, 454), (324, 322, 319, 315), (508, 510, 519, 507), (71, 73, 72), (430, 412, 410, 435), (157, 155, 176, 172), (388, 356, 369, 373), (227, 238, 225, 214), (414, 442, 434, 407), (286, 271, 279, 278), (76, 80, 72), (182, 157, 172, 173), (81, 82, 72), (83, 84, 72), (73, 85, 72), (194, 199, 193, 190), (240, 247, 244, 259), (85, 83, 72), (80, 71, 72), (84, 81, 72), (82, 76, 72), (116, 122, 114, 115), (117, 123, 105, 104), (87, 93, 74, 86), (452, 464, 450, 451), (132, 130, 150, 147), (285, 291, 274, 273), (287, 293, 292, 288), (176, 168, 175, 170), (103, 102, 125, 121), (99, 100, 101), (163, 177, 180, 179), (380, 369, 356, 354), (76, 82, 88, 75), (179, 182, 173, 163), (134, 129, 132, 133), (79, 88, 82, 81), (169, 181, 167, 168), (106, 110, 101), (259, 252, 239, 240), (109, 108, 101), (111, 112, 101), (100, 113, 101), (148, 134, 133, 135), (113, 111, 101), (110, 99, 101), (112, 109, 101), (108, 106, 101), (163, 173, 161, 162), (172, 176, 170, 171), (177, 163, 162, 178), (173, 172, 171, 161), (178, 164, 160, 177), (166, 160, 164, 165), (92, 98, 79, 91), (88, 79, 98, 89), (136, 135, 152, 139), (127, 129, 128), (153, 131, 128), (71, 80, 86, 74), (112, 111, 102, 103), (275, 280, 274, 293), (259, 244, 260, 261), (89, 94, 75, 88), (495, 492, 491, 490), (218, 216, 235, 220), (265, 242, 263, 264), (440, 436, 448, 456), (138, 154, 128), (148, 149, 128), (185, 184, 209, 204), (97, 78, 95, 96), (85, 73, 77, 78), (16, 13, 8, 12), (191, 197, 210, 192), (106, 108, 104, 105), (129, 134, 128), (445, 427, 452, 461), (109, 112, 103, 120), (114, 107, 100, 99), (134, 148, 128), (149, 138, 128), (131, 127, 128), (154, 153, 128), (169, 155, 156), (157, 182, 156), (111, 113, 118, 102), (283, 289, 281, 282), (254, 256, 266, 255), (138, 149, 136, 137), (141, 144, 143, 142), (120, 103, 121, 126), (257, 251, 262, 258), (159, 158, 156), (179, 180, 156), (77, 74, 93, 90), (86, 75, 94, 87), (244, 265, 264, 260), (135, 136, 149, 148), (158, 181, 156), (137, 142, 154, 138), (280, 267, 273, 274), (127, 131, 146, 130), (120, 104, 108, 109), (390, 399, 370, 366), (91, 97, 96, 92), (105, 115, 110, 106), (180, 159, 156), (182, 179, 156), (181, 169, 156), (155, 157, 156), (200, 199, 183), (192, 210, 183), (272, 282, 277, 276), (243, 249, 254, 242), (181, 158, 166, 167), (218, 219, 230, 217), (293, 274, 291, 292), (147, 151, 133, 132), (186, 189, 184, 185), (269, 277, 282, 281), (189, 186, 183), (187, 203, 183), (168, 167, 174, 175), (184, 202, 208, 209), (252, 259, 261, 253), (104, 120, 126, 117), (284, 290, 272, 271), (270, 275, 293, 287), (278, 270, 287, 286), (199, 194, 183), (229, 235, 216, 215), (282, 272, 290, 283), (217, 232, 216, 218), (194, 192, 183), (186, 200, 183), (210, 187, 183), (203, 189, 183), (211, 238, 212), (40, 11, 29, 35), (159, 180, 177, 160), (417, 473, 416, 469), (442, 414, 416, 428), (146, 143, 144, 145), (191, 190, 195, 196), (227, 213, 212), (10, 26, 25, 12), (215, 228, 237, 229), (217, 230, 212), (231, 232, 212), (167, 166, 165, 174), (192, 194, 190, 191), (230, 234, 212), (288, 294, 286, 287), (273, 281, 289, 285), (135, 133, 151, 152), (442, 430, 435, 434), (115, 105, 123, 116), (232, 231, 215, 216), (168, 176, 155, 169), (211, 234, 221, 222), (234, 211, 212), (232, 217, 212), (213, 231, 212), (238, 227, 212), (281, 273, 267, 269), (240, 239, 241), (238, 211, 222, 225), (231, 213, 228, 215), (200, 186, 185, 201), (468, 415, 406, 426), (113, 100, 107, 118), (248, 247, 241), (249, 243, 241), (246, 245, 241), (239, 250, 241), (73, 71, 74, 77), (234, 230, 219, 221), (250, 246, 241), (247, 240, 241), (245, 249, 241), (243, 248, 241), (276, 279, 271, 272), (102, 118, 124, 125), (220, 233, 219, 218), (197, 191, 196, 198), (473, 432, 428, 416), (226, 236, 214, 225), (139, 140, 137, 136), (118, 107, 119, 124), (145, 150, 130, 146), (255, 263, 242, 254), (269, 267, 268), (201, 193, 199, 200), (245, 246, 257, 256), (189, 203, 202, 184), (366, 370, 364, 365), (250, 239, 252, 251), (188, 202, 203, 187), (249, 245, 256, 254), (276, 277, 268), (247, 248, 265, 244), (278, 279, 268), (275, 270, 268), (267, 280, 268), (246, 250, 251, 257), (280, 275, 268), (277, 269, 268), (270, 278, 268), (279, 276, 268), (204, 205, 201, 185), (228, 214, 236, 237), (190, 193, 206, 195), (198, 207, 188, 197), (193, 201, 205, 206), (271, 286, 294, 284), (142, 137, 140, 141), (202, 188, 207, 208), (258, 266, 256, 257), (54, 56, 55, 51), (512, 508, 507, 514), (305, 309, 314, 303), (484, 485, 487, 482), (327, 335, 337, 336), (485, 488, 486, 487), (303, 306, 304, 305), (52, 48, 50, 53), (316, 325, 326, 317), (308, 314, 309, 310), (339, 342, 340, 341), (300, 311, 313, 301), (514, 518, 513, 512), (329, 328, 336, 337), (327, 338, 334, 335), (318, 324, 317), (320, 316, 315), (325, 316, 320), (326, 318, 317), (493, 494, 503, 497), (332, 328, 338, 330), (53, 54, 51, 52), (310, 312, 307, 308), (317, 324, 315, 316), (441, 455, 410, 409), (320, 315, 319, 323), (336, 328, 332), (327, 330, 338), (333, 330, 327), (331, 336, 332), (336, 331, 333, 327), (439, 438, 405, 402), (424, 437, 401, 423), (433, 444, 443, 400), (466, 450, 464, 465), (471, 453, 468, 420), (469, 416, 414, 415), (418, 444, 473, 417), (433, 437, 431, 432), (422, 424, 423, 404), (187, 210, 197, 188), (415, 414, 407, 406), (408, 449, 406, 407), (398, 393, 354, 356), (421, 472, 422, 438), (386, 348, 347, 349), (359, 387, 357, 358), (387, 359, 374, 343), (373, 369, 368), (345, 387, 343, 344), (353, 373, 378), (438, 422, 404, 405), (444, 418, 403, 443), (439, 418, 417, 470), (426, 425, 420, 468), (367, 381, 377), (107, 114, 122, 119), (376, 382, 383), (394, 384, 388, 363), (415, 468, 453, 469), (412, 430, 429, 413), (393, 391, 385, 354), (425, 409, 411, 420), (64, 62, 57, 63), (160, 166, 158, 159), (381, 375, 377), (470, 421, 438, 439), (444, 433, 432, 473), (361, 397, 379, 348), (81, 84, 91, 79), (36, 44, 35, 29), (12, 25, 38, 16), (353, 382, 352), (412, 411, 409, 410), (427, 445, 425, 426), (410, 455, 436, 435), (436, 440, 434, 435), (368, 378, 373), (470, 417, 469, 453), (453, 471, 421, 470), (471, 419, 472, 421), (393, 398, 361, 360), (391, 393, 360, 392), (419, 413, 474, 472), (431, 474, 413, 429), (392, 358, 390, 391), (383, 378, 377), (23, 33, 15, 19), (446, 480, 447, 448), (437, 433, 400, 401), (376, 375, 365, 364), (129, 127, 130, 132), (356, 388, 384, 398), (366, 385, 391, 390), (18, 29, 11, 5), (379, 372, 362, 346), (380, 355, 381, 367), (32, 43, 42, 14), (345, 372, 371, 396), (378, 368, 367, 377), (10, 6, 5, 11), (449, 427, 426, 406), (399, 395, 389, 370), (418, 439, 402, 403), (389, 363, 353, 352), (351, 386, 349, 350), (464, 452, 427, 449), (350, 374, 359, 351), (448, 436, 455, 446), (375, 381, 355, 365), (369, 380, 367, 368), (382, 376, 364, 352), (372, 379, 397, 371), (213, 227, 214, 228), (358, 392, 351, 359), (383, 377, 375, 376), (467, 462, 454, 461), (477, 458, 450, 466), (476, 457, 479, 475), (34, 42, 43, 24), (40, 35, 44, 28), (83, 85, 78, 97), (61, 59, 58, 60), (413, 419, 411, 412), (424, 422, 472, 474), (430, 442, 428, 429), (386, 351, 392, 360), (440, 408, 407, 434), (398, 384, 397, 361), (363, 389, 395, 394), (455, 441, 454, 446), (457, 476, 467, 451), (385, 366, 365, 355), (143, 146, 131, 153), (354, 385, 355, 380), (84, 83, 97, 91), (370, 389, 352, 364), (75, 86, 80, 76), (396, 371, 394, 395), (225, 222, 224, 226), (399, 390, 358, 357), (395, 399, 357, 396), (432, 431, 429, 428), (449, 408, 465, 464), (463, 466, 465, 456), (384, 394, 371, 397), (8, 9, 7, 6), (64, 61, 60, 62), (59, 63, 57, 58), (408, 440, 456, 465), (222, 221, 223, 224), (461, 454, 441, 445), (344, 362, 372, 345), (221, 219, 233, 223), (90, 95, 78, 77), (478, 475, 479, 460), (460, 459, 463, 447), (447, 480, 478, 460), (458, 477, 479, 457), (451, 450, 458, 457), (475, 478, 480, 462), (466, 463, 459, 477), (518, 506, 517, 513), (489, 502, 500, 501), (499, 489, 501, 490), (505, 506, 518, 515), (489, 499, 497), (499, 496, 497), (489, 497, 503), (489, 503, 502), (513, 517, 520, 516), (501, 493, 490), (490, 493, 495), (501, 494, 493), (501, 500, 494), (509, 519, 510, 511), (523, 522, 524, 528), (495, 493, 497, 496), (29, 18, 30, 36), (3, 2, 0, 1), (521, 525, 523, 528), (46, 50, 48, 49), (253, 262, 251, 252), (509, 515, 514), (515, 518, 514), (509, 514, 507), (509, 507, 519), (498, 504, 496, 499), (511, 512, 516), (516, 512, 513), (511, 508, 512), (511, 510, 508), (320, 323, 321, 318), (516, 520, 505, 515), (511, 516, 515, 509), (301, 302, 299, 300), (490, 491, 498, 499), (525, 521, 526, 527), (525, 527, 522, 523), (496, 504, 492, 495), (481, 484, 482, 483), (49, 47, 45, 46), (334, 338, 328, 329), (68, 70, 69, 66)])
me_primrage.polygons.foreach_set('use_smooth', [True] * 464)
me_primrage.polygons.foreach_set('material_index', [6, 1, 1, 8, 1, 8, 1, 5, 1, 1, 1, 4, 2, 4, 1, 1, 8, 1, 1, 1, 1, 8, 1, 8, 8, 1, 8, 1, 1, 1, 8, 8, 1, 6, 2, 4, 11, 4, 8, 8, 8, 8, 4, 14, 4, 8, 5, 8, 5, 8, 4, 4, 5, 4, 4, 4, 5, 4, 4, 4, 4, 4, 2, 2, 2, 8, 5, 2, 2, 5, 2, 4, 5, 8, 4, 5, 5, 4, 5, 4, 4, 4, 4, 4, 5, 4, 4, 4, 4, 5, 5, 5, 5, 5, 5, 2, 2, 5, 5, 5, 4, 4, 4, 2, 2, 10, 5, 2, 8, 5, 5, 5, 2, 4, 1, 5, 4, 5, 8, 4, 4, 5, 5, 5, 5, 5, 5, 4, 2, 2, 5, 5, 2, 2, 5, 5, 2, 2, 2, 5, 5, 5, 4, 5, 4, 8, 2, 4, 5, 5, 5, 5, 5, 5, 4, 4, 5, 5, 2, 5, 5, 4, 5, 5, 5, 5, 2, 2, 2, 4, 4, 5, 5, 2, 5, 5, 5, 5, 5, 5, 1, 5, 8, 8, 5, 5, 5, 1, 5, 5, 5, 5, 5, 5, 2, 2, 5, 8, 2, 5, 5, 5, 5, 5, 5, 5, 4, 4, 5, 5, 5, 8, 4, 4, 4, 4, 4, 4, 5, 4, 4, 4, 4, 4, 2, 5, 5, 8, 5, 5, 2, 5, 2, 4, 5, 4, 5, 8, 4, 5, 4, 4, 4, 4, 4, 4, 4, 4, 4, 4, 4, 5, 5, 5, 5, 5, 2, 5, 5, 2, 2, 14, 6, 2, 4, 2, 6, 2, 4, 6, 7, 6, 14, 2, 2, 2, 2, 2, 2, 11, 4, 2, 6, 4, 8, 2, 2, 2, 2, 2, 4, 8, 8, 8, 8, 8, 8, 8, 8, 8, 5, 8, 8, 8, 8, 8, 8, 8, 8, 8, 8, 8, 8, 8, 8, 8, 2, 8, 8, 8, 8, 8, 8, 3, 5, 8, 8, 8, 8, 4, 1, 1, 8, 8, 8, 8, 8, 8, 8, 8, 8, 8, 8, 8, 8, 8, 8, 1, 8, 8, 8, 5, 8, 8, 1, 8, 8, 1, 8, 8, 1, 8, 8, 8, 8, 8, 8, 8, 8, 8, 8, 8, 8, 5, 8, 8, 8, 8, 8, 1, 1, 4, 3, 8, 8, 8, 8, 8, 8, 8, 8, 8, 8, 5, 8, 4, 8, 4, 8, 5, 8, 8, 8, 8, 8, 8, 1, 3, 3, 8, 5, 8, 8, 5, 2, 8, 8, 8, 8, 8, 8, 8, 14, 11, 11, 12, 9, 9, 9, 9, 13, 10, 10, 10, 10, 14, 2, 11, 1, 0, 2, 2, 2, 12, 12, 12, 12, 9, 13, 13, 13, 13, 4, 14, 14, 6, 11, 2, 2, 11, 2, 2, 4, 2])
_uv = me_primrage.uv_layers.new(name='UVMap')
_uv.uv.foreach_set('vector', [0.5558, 0.02836, 0.5614, 0.02836, 0.5614, 0.994, 0.5558, 0.994, 0.5, 0.9493, 0.7679, 0.9409, 0.7679, 0.9409, 0.5, 0.9493, 0.2209, 0.5, 0.05068, 0.5, 0.05905, 0.2321, 0.2237, 0.2237, 0.000447, 0.000447, 0.000447, 0.000447, 0.000447, 0.000447, 0.000447, 0.000447, 0.2237, 0.7763, 0.05905, 0.7679, 0.05068, 0.5, 0.2209, 0.5, 0.000447, 0.000447, 0.000447, 0.000447, 0.000447, 0.000447, 0.000447, 0.000447, 0.5, 0.5, 0.2209, 0.5, 0.2237, 0.2237, 0.5, 0.2209, 0.000447, 0.000447, 0.000447, 0.000447, 0.000447, 0.000447, 0.000447, 0.000447, 0.7763, 0.2237, 0.9409, 0.2321, 0.9493, 0.5, 0.7791, 0.5, 0.08138, 0.08138, 0.2321, 0.05905, 0.2237, 0.2237, 0.05905, 0.2321, 0.2237, 0.7763, 0.5, 0.7791, 0.5, 0.9493, 0.2321, 0.9409, 0.000447, 0.000447, 0.000447, 0.000447, 0.000447, 0.000447, 0.000447, 0.000447, 0.000447, 0.000447, 0.000447, 0.000447, 0.000447, 0.000447, 0.000447, 0.000447, 0.000447, 0.000447, 0.000447, 0.000447, 0.000447, 0.000447, 0.000447, 0.000447, 0.2321, 0.05905, 0.5, 0.05068, 0.5, 0.2209, 0.2237, 0.2237, 0.05905, 0.7679, 0.2237, 0.7763, 0.2321, 0.9409, 0.08138, 0.9186, 0.000447, 0.000447, 0.000447, 0.000447, 0.000447, 0.000447, 0.000447, 0.000447, 0.5, 0.5, 0.7791, 0.5, 0.7763, 0.7763, 0.5, 0.7791, 0.5, 0.9493, 0.2321, 0.9409, 0.2321, 0.9409, 0.5, 0.9493, 0.05068, 0.5, 0.05905, 0.7679, 0.05905, 0.7679, 0.05068, 0.5, 0.9493, 0.5, 0.9409, 0.2321, 0.9409, 0.2321, 0.9493, 0.5, 0.000447, 0.000447, 0.000447, 0.000447, 0.000447, 0.000447, 0.000447, 0.000447, 0.9493, 0.5, 0.9409, 0.7679, 0.9409, 0.7679, 0.9493, 0.5, 0.000447, 0.000447, 0.000447, 0.000447, 0.000447, 0.000447, 0.000447, 0.000447, 0.000447, 0.000447, 0.000447, 0.000447, 0.000447, 0.000447, 0.000447, 0.000447, 0.7679, 0.9409, 0.9186, 0.9186, 0.9186, 0.9186, 0.7679, 0.9409, 0.000447, 0.000447, 0.000447, 0.000447, 0.000447, 0.000447, 0.000447, 0.000447, 0.9409, 0.7679, 0.9186, 0.9186, 0.9186, 0.9186, 0.9409, 0.7679, 0.2321, 0.05905, 0.08138, 0.08138, 0.08138, 0.08138, 0.2321, 0.05905, 0.5, 0.05068, 0.2321, 0.05905, 0.2321, 0.05905, 0.5, 0.05068, 0.000447, 0.000447, 0.000447, 0.000447, 0.000447, 0.000447, 0.000447, 0.000447, 0.000447, 0.000447, 0.000447, 0.000447, 0.000447, 0.000447, 0.000447, 0.000447, 0.05905, 0.2321, 0.08138, 0.08138, 0.08138, 0.08138, 0.05905, 0.2321, 0.3605, 0.994, 0.006029, 0.994, 0.006029, 0.6312, 0.3605, 0.6312, 0.000447, 0.000447, 0.000447, 0.000447, 0.000447, 0.000447, 0.000447, 0.000447, 0.000447, 0.000447, 0.000447, 0.000447, 0.000447, 0.000447, 0.000447, 0.000447, 0.4721, 0.000447, 0.5307, 0.000447, 0.5307, 0.9996, 0.4721, 0.9996, 0.000447, 0.000447, 0.000447, 0.000447, 0.000447, 0.000447, 0.000447, 0.000447, 0.000447, 0.000447, 0.000447, 0.000447, 0.000447, 0.000447, 0.000447, 0.000447, 0.000447, 0.000447, 0.000447, 0.000447, 0.000447, 0.000447, 0.000447, 0.000447, 0.000447, 0.000447, 0.000447, 0.000447, 0.000447, 0.000447, 0.000447, 0.000447, 0.000447, 0.000447, 0.000447, 0.000447, 0.000447, 0.000447, 0.000447, 0.000447, 0.000447, 0.000447, 0.000447, 0.000447, 0.000447, 0.000447, 0.000447, 0.000447, 0.4721, 0.000447, 0.5307, 0.000447, 0.5307, 0.9996, 0.4721, 0.9996, 0.000447, 0.000447, 0.000447, 0.000447, 0.000447, 0.000447, 0.000447, 0.000447, 0.000447, 0.000447, 0.000447, 0.000447, 0.000447, 0.000447, 0.000447, 0.000447, 0.000447, 0.000447, 0.000447, 0.000447, 0.000447, 0.000447, 0.000447, 0.000447, 0.000447, 0.000447, 0.000447, 0.000447, 0.000447, 0.000447, 0.000447, 0.000447, 0.000447, 0.000447, 0.000447, 0.000447, 0.000447, 0.000447, 0.000447, 0.000447, 0.000447, 0.000447, 0.000447, 0.000447, 0.000447, 0.000447, 0.000447, 0.000447, 0.000447, 0.000447, 0.000447, 0.000447, 0.000447, 0.000447, 0.000447, 0.000447, 0.000447, 0.000447, 0.000447, 0.000447, 0.000447, 0.000447, 0.000447, 0.000447, 0.000447, 0.000447, 0.000447, 0.000447, 0.000447, 0.000447, 0.000447, 0.000447, 0.000447, 0.000447, 0.000447, 0.000447, 0.000447, 0.000447, 0.000447, 0.000447, 0.000447, 0.000447, 0.000447, 0.000447, 0.000447, 0.000447, 0.000447, 0.000447, 0.000447, 0.000447, 0.000447, 0.000447, 0.000447, 0.000447, 0.000447, 0.000447, 0.000447, 0.000447, 0.000447, 0.000447, 0.000447, 0.000447, 0.000447, 0.000447, 0.000447, 0.000447, 0.000447, 0.000447, 0.000447, 0.000447, 0.000447, 0.000447, 0.000447, 0.000447, 0.000447, 0.000447, 0.000447, 0.000447, 0.000447, 0.000447, 0.000447, 0.000447, 0.000447, 0.000447, 0.000447, 0.000447, 0.000447, 0.000447, 0.000447, 0.000447, 0.000447, 0.000447, 0.000447, 0.000447, 0.000447, 0.000447, 0.000447, 0.000447, 0.000447, 0.000447, 0.000447, 0.000447, 0.000447, 0.000447, 0.000447, 0.000447, 0.000447, 0.000447, 0.000447, 0.000447, 0.000447, 0.000447, 0.000447, 0.000447, 0.000447, 0.000447, 0.000447, 0.000447, 0.000447, 0.000447, 0.000447, 0.000447, 0.000447, 0.000447, 0.000447, 0.000447, 0.000447, 0.000447, 0.000447, 0.000447, 0.000447, 0.000447, 0.000447, 0.000447, 0.000447, 0.000447, 0.000447, 0.000447, 0.000447, 0.000447, 0.000447, 0.000447, 0.000447, 0.000447, 0.000447, 0.000447, 0.000447, 0.000447, 0.000447, 0.000447, 0.000447, 0.000447, 0.000447, 0.000447, 0.000447, 0.000447, 0.000447, 0.000447, 0.000447, 0.000447, 0.000447, 0.000447, 0.000447, 0.000447, 0.000447, 0.000447, 0.000447, 0.000447, 0.000447, 0.000447, 0.000447, 0.000447, 0.000447, 0.000447, 0.000447, 0.000447, 0.000447, 0.000447, 0.000447, 0.000447, 0.000447, 0.000447, 0.000447, 0.000447, 0.000447, 0.000447, 0.000447, 0.000447, 0.000447, 0.000447, 0.000447, 0.000447, 0.000447, 0.000447, 0.000447, 0.000447, 0.000447, 0.000447, 0.000447, 0.000447, 0.000447, 0.000447, 0.000447, 0.000447, 0.000447, 0.000447, 0.000447, 0.000447, 0.000447, 0.000447, 0.000447, 0.000447, 0.000447, 0.000447, 0.000447, 0.000447, 0.000447, 0.000447, 0.000447, 0.000447, 0.000447, 0.000447, 0.000447, 0.000447, 0.000447, 0.000447, 0.000447, 0.000447, 0.000447, 0.000447, 0.000447, 0.000447, 0.000447, 0.000447, 0.000447, 0.000447, 0.000447, 0.000447, 0.000447, 0.000447, 0.000447, 0.000447, 0.000447, 0.000447, 0.000447, 0.000447, 0.000447, 0.000447, 0.000447, 0.000447, 0.000447, 0.000447, 0.000447, 0.000447, 0.000447, 0.000447, 0.000447, 0.000447, 0.000447, 0.000447, 0.000447, 0.000447, 0.000447, 0.000447, 0.000447, 0.000447, 0.000447, 0.000447, 0.000447, 0.000447, 0.000447, 0.000447, 0.000447, 0.000447, 0.000447, 0.000447, 0.000447, 0.000447, 0.000447, 0.000447, 0.000447, 0.000447, 0.000447, 0.000447, 0.000447, 0.000447, 0.000447, 0.000447, 0.000447, 0.000447, 0.000447, 0.000447, 0.000447, 0.000447, 0.000447, 0.000447, 0.000447, 0.000447, 0.000447, 0.000447, 0.000447, 0.000447, 0.000447, 0.000447, 0.000447, 0.000447, 0.000447, 0.000447, 0.000447, 0.000447, 0.000447, 0.000447, 0.000447, 0.000447, 0.000447, 0.000447, 0.000447, 0.000447, 0.000447, 0.000447, 0.000447, 0.000447, 0.000447, 0.000447, 0.000447, 0.000447, 0.000447, 0.000447, 0.000447, 0.000447, 0.000447, 0.000447, 0.000447, 0.000447, 0.000447, 0.000447, 0.000447, 0.000447, 0.000447, 0.000447, 0.000447, 0.000447, 0.000447, 0.000447, 0.000447, 0.000447, 0.000447, 0.000447, 0.000447, 0.000447, 0.000447, 0.000447, 0.000447, 0.000447, 0.000447, 0.000447, 0.000447, 0.000447, 0.000447, 0.000447, 0.000447, 0.000447, 0.000447, 0.000447, 0.000447, 0.000447, 0.000447, 0.000447, 0.000447, 0.000447, 0.000447, 0.000447, 0.000447, 0.000447, 0.000447, 0.000447, 0.000447, 0.000447, 0.000447, 0.000447, 0.000447, 0.000447, 0.000447, 0.000447, 0.000447, 0.000447, 0.000447, 0.000447, 0.000447, 0.000447, 0.000447, 0.000447, 0.000447, 0.000447, 0.000447, 0.000447, 0.000447, 0.000447, 0.000447, 0.000447, 0.000447, 0.000447, 0.000447, 0.000447, 0.000447, 0.000447, 0.000447, 0.000447, 0.9996, 0.5028, 0.9996, 0.000447, 0.000447, 0.000447, 0.000447, 0.807, 0.000447, 0.000447, 0.000447, 0.000447, 0.000447, 0.000447, 0.000447, 0.000447, 0.000447, 0.000447, 0.000447, 0.000447, 0.000447, 0.000447, 0.000447, 0.000447, 0.000447, 0.000447, 0.000447, 0.000447, 0.000447, 0.000447, 0.000447, 0.000447, 0.000447, 0.000447, 0.000447, 0.000447, 0.000447, 0.000447, 0.000447, 0.000447, 0.000447, 0.000447, 0.000447, 0.000447, 0.000447, 0.000447, 0.000447, 0.000447, 0.000447, 0.000447, 0.000447, 0.000447, 0.000447, 0.000447, 0.000447, 0.000447, 0.000447, 0.000447, 0.000447, 0.000447, 0.000447, 0.000447, 0.000447, 0.000447, 0.000447, 0.000447, 0.000447, 0.000447, 0.7679, 0.9409, 0.5, 0.9493, 0.5, 0.7791, 0.7763, 0.7763, 0.000447, 0.000447, 0.000447, 0.000447, 0.000447, 0.000447, 0.000447, 0.000447, 0.000447, 0.000447, 0.000447, 0.000447, 0.000447, 0.000447, 0.000447, 0.000447, 0.000447, 0.000447, 0.000447, 0.000447, 0.000447, 0.000447, 0.000447, 0.000447, 0.000447, 0.000447, 0.000447, 0.000447, 0.000447, 0.000447, 0.000447, 0.000447, 0.000447, 0.000447, 0.000447, 0.000447, 0.000447, 0.000447, 0.000447, 0.000447, 0.000447, 0.000447, 0.000447, 0.000447, 0.000447, 0.000447, 0.000447, 0.000447, 0.000447, 0.000447, 0.000447, 0.000447, 0.000447, 0.000447, 0.000447, 0.000447, 0.000447, 0.000447, 0.000447, 0.000447, 0.000447, 0.000447, 0.000447, 0.000447, 0.000447, 0.000447, 0.000447, 0.000447, 0.000447, 0.000447, 0.000447, 0.000447, 0.000447, 0.000447, 0.000447, 0.000447, 0.000447, 0.000447, 0.000447, 0.000447, 0.000447, 0.000447, 0.000447, 0.000447, 0.000447, 0.000447, 0.000447, 0.000447, 0.000447, 0.000447, 0.000447, 0.000447, 0.000447, 0.000447, 0.000447, 0.000447, 0.000447, 0.000447, 0.000447, 0.000447, 0.000447, 0.000447, 0.000447, 0.000447, 0.000447, 0.000447, 0.000447, 0.000447, 0.000447, 0.000447, 0.000447, 0.000447, 0.000447, 0.000447, 0.000447, 0.000447, 0.000447, 0.000447, 0.000447, 0.000447, 0.000447, 0.000447, 0.000447, 0.000447, 0.000447, 0.000447, 0.000447, 0.000447, 0.000447, 0.000447, 0.000447, 0.000447, 0.000447, 0.000447, 0.000447, 0.000447, 0.000447, 0.000447, 0.000447, 0.000447, 0.000447, 0.000447, 0.000447, 0.000447, 0.000447, 0.000447, 0.000447, 0.000447, 0.000447, 0.000447, 0.000447, 0.000447, 0.000447, 0.000447, 0.000447, 0.000447, 0.000447, 0.000447, 0.000447, 0.000447, 0.000447, 0.000447, 0.000447, 0.000447, 0.000447, 0.000447, 0.000447, 0.000447, 0.000447, 0.000447, 0.000447, 0.000447, 0.000447, 0.000447, 0.000447, 0.000447, 0.000447, 0.000447, 0.000447, 0.000447, 0.000447, 0.000447, 0.000447, 0.000447, 0.000447, 0.000447, 0.000447, 0.000447, 0.000447, 0.000447, 0.000447, 0.000447, 0.000447, 0.000447, 0.000447, 0.000447, 0.000447, 0.000447, 0.000447, 0.000447, 0.000447, 0.000447, 0.000447, 0.000447, 0.000447, 0.000447, 0.000447, 0.000447, 0.000447, 0.000447, 0.000447, 0.000447, 0.000447, 0.000447, 0.000447, 0.000447, 0.000447, 0.000447, 0.000447, 0.000447, 0.000447, 0.000447, 0.000447, 0.000447, 0.000447, 0.000447, 0.000447, 0.000447, 0.000447, 0.000447, 0.000447, 0.000447, 0.000447, 0.000447, 0.000447, 0.000447, 0.000447, 0.000447, 0.000447, 0.000447, 0.000447, 0.000447, 0.000447, 0.000447, 0.000447, 0.000447, 0.000447, 0.000447, 0.000447, 0.000447, 0.000447, 0.000447, 0.000447, 0.000447, 0.000447, 0.000447, 0.000447, 0.000447, 0.000447, 0.000447, 0.000447, 0.000447, 0.000447, 0.000447, 0.000447, 0.000447, 0.000447, 0.000447, 0.000447, 0.000447, 0.000447, 0.000447, 0.000447, 0.000447, 0.000447, 0.000447, 0.000447, 0.000447, 0.000447, 0.000447, 0.000447, 0.000447, 0.000447, 0.000447, 0.000447, 0.000447, 0.000447, 0.000447, 0.000447, 0.000447, 0.000447, 0.000447, 0.000447, 0.000447, 0.000447, 0.000447, 0.000447, 0.000447, 0.000447, 0.000447, 0.000447, 0.000447, 0.000447, 0.000447, 0.000447, 0.000447, 0.000447, 0.000447, 0.000447, 0.000447, 0.000447, 0.000447, 0.000447, 0.000447, 0.000447, 0.000447, 0.000447, 0.000447, 0.000447, 0.000447, 0.000447, 0.000447, 0.000447, 0.000447, 0.000447, 0.000447, 0.000447, 0.000447, 0.000447, 0.000447, 0.000447, 0.000447, 0.000447, 0.000447, 0.000447, 0.000447, 0.000447, 0.000447, 0.000447, 0.000447, 0.000447, 0.000447, 0.000447, 0.000447, 0.000447, 0.000447, 0.000447, 0.000447, 0.000447, 0.000447, 0.000447, 0.000447, 0.000447, 0.000447, 0.000447, 0.000447, 0.000447, 0.000447, 0.000447, 0.000447, 0.000447, 0.000447, 0.000447, 0.000447, 0.000447, 0.000447, 0.000447, 0.000447, 0.000447, 0.000447, 0.000447, 0.000447, 0.000447, 0.000447, 0.000447, 0.000447, 0.000447, 0.000447, 0.000447, 0.000447, 0.000447, 0.000447, 0.000447, 0.000447, 0.000447, 0.000447, 0.000447, 0.000447, 0.000447, 0.000447, 0.000447, 0.000447, 0.000447, 0.000447, 0.000447, 0.000447, 0.000447, 0.000447, 0.000447, 0.000447, 0.000447, 0.000447, 0.000447, 0.000447, 0.000447, 0.000447, 0.000447, 0.000447, 0.000447, 0.000447, 0.000447, 0.000447, 0.000447, 0.000447, 0.000447, 0.000447, 0.000447, 0.000447, 0.000447, 0.000447, 0.000447, 0.000447, 0.000447, 0.000447, 0.000447, 0.000447, 0.000447, 0.000447, 0.000447, 0.000447, 0.000447, 0.000447, 0.000447, 0.000447, 0.000447, 0.000447, 0.000447, 0.000447, 0.000447, 0.000447, 0.000447, 0.000447, 0.000447, 0.000447, 0.000447, 0.000447, 0.000447, 0.000447, 0.000447, 0.000447, 0.000447, 0.000447, 0.000447, 0.000447, 0.000447, 0.000447, 0.000447, 0.000447, 0.000447, 0.000447, 0.000447, 0.000447, 0.000447, 0.000447, 0.000447, 0.000447, 0.000447, 0.000447, 0.000447, 0.000447, 0.000447, 0.000447, 0.9409, 0.2321, 0.7763, 0.2237, 0.7679, 0.05905, 0.9186, 0.08138, 0.000447, 0.000447, 0.000447, 0.000447, 0.000447, 0.000447, 0.000447, 0.000447, 0.000447, 0.000447, 0.000447, 0.000447, 0.000447, 0.000447, 0.000447, 0.000447, 0.000447, 0.000447, 0.000447, 0.000447, 0.000447, 0.000447, 0.000447, 0.000447, 0.000447, 0.000447, 0.000447, 0.000447, 0.000447, 0.000447, 0.000447, 0.000447, 0.000447, 0.000447, 0.000447, 0.000447, 0.000447, 0.000447, 0.000447, 0.000447, 0.000447, 0.000447, 0.000447, 0.000447, 0.000447, 0.000447, 0.7791, 0.5, 0.9493, 0.5, 0.9409, 0.7679, 0.7763, 0.7763, 0.000447, 0.000447, 0.000447, 0.000447, 0.000447, 0.000447, 0.000447, 0.000447, 0.000447, 0.000447, 0.000447, 0.000447, 0.000447, 0.000447, 0.000447, 0.000447, 0.000447, 0.000447, 0.000447, 0.000447, 0.000447, 0.000447, 0.000447, 0.000447, 0.000447, 0.000447, 0.000447, 0.000447, 0.000447, 0.000447, 0.000447, 0.000447, 0.000447, 0.000447, 0.000447, 0.000447, 0.000447, 0.000447, 0.000447, 0.000447, 0.000447, 0.000447, 0.000447, 0.000447, 0.000447, 0.000447, 0.000447, 0.000447, 0.000447, 0.000447, 0.000447, 0.000447, 0.000447, 0.000447, 0.000447, 0.000447, 0.000447, 0.000447, 0.000447, 0.000447, 0.000447, 0.000447, 0.000447, 0.000447, 0.000447, 0.000447, 0.000447, 0.000447, 0.000447, 0.000447, 0.000447, 0.000447, 0.000447, 0.000447, 0.000447, 0.000447, 0.000447, 0.000447, 0.000447, 0.000447, 0.000447, 0.000447, 0.000447, 0.000447, 0.000447, 0.000447, 0.000447, 0.000447, 0.000447, 0.000447, 0.000447, 0.000447, 0.000447, 0.000447, 0.000447, 0.000447, 0.000447, 0.000447, 0.000447, 0.000447, 0.000447, 0.000447, 0.000447, 0.000447, 0.000447, 0.000447, 0.000447, 0.000447, 0.000447, 0.000447, 0.000447, 0.000447, 0.000447, 0.000447, 0.000447, 0.000447, 0.000447, 0.000447, 0.000447, 0.000447, 0.000447, 0.000447, 0.000447, 0.000447, 0.000447, 0.000447, 0.000447, 0.000447, 0.000447, 0.000447, 0.000447, 0.000447, 0.000447, 0.000447, 0.000447, 0.000447, 0.000447, 0.000447, 0.000447, 0.000447, 0.000447, 0.000447, 0.000447, 0.000447, 0.000447, 0.000447, 0.000447, 0.000447, 0.000447, 0.000447, 0.000447, 0.000447, 0.000447, 0.000447, 0.000447, 0.000447, 0.000447, 0.000447, 0.000447, 0.000447, 0.000447, 0.000447, 0.000447, 0.000447, 0.000447, 0.000447, 0.000447, 0.000447, 0.000447, 0.000447, 0.000447, 0.000447, 0.000447, 0.000447, 0.000447, 0.000447, 0.000447, 0.000447, 0.000447, 0.000447, 0.000447, 0.000447, 0.000447, 0.000447, 0.000447, 0.000447, 0.000447, 0.000447, 0.000447, 0.000447, 0.000447, 0.000447, 0.000447, 0.000447, 0.000447, 0.000447, 0.000447, 0.000447, 0.000447, 0.000447, 0.000447, 0.000447, 0.000447, 0.000447, 0.000447, 0.000447, 0.000447, 0.000447, 0.000447, 0.000447, 0.000447, 0.000447, 0.000447, 0.000447, 0.000447, 0.000447, 0.000447, 0.000447, 0.000447, 0.000447, 0.000447, 0.000447, 0.000447, 0.000447, 0.000447, 0.000447, 0.000447, 0.000447, 0.000447, 0.000447, 0.000447, 0.000447, 0.000447, 0.000447, 0.000447, 0.000447, 0.000447, 0.000447, 0.000447, 0.000447, 0.000447, 0.000447, 0.000447, 0.000447, 0.000447, 0.000447, 0.000447, 0.000447, 0.000447, 0.000447, 0.000447, 0.000447, 0.000447, 0.000447, 0.000447, 0.000447, 0.000447, 0.000447, 0.000447, 0.000447, 0.000447, 0.000447, 0.000447, 0.000447, 0.000447, 0.000447, 0.000447, 0.000447, 0.000447, 0.000447, 0.000447, 0.000447, 0.000447, 0.000447, 0.000447, 0.000447, 0.000447, 0.000447, 0.000447, 0.000447, 0.000447, 0.000447, 0.000447, 0.000447, 0.000447, 0.000447, 0.000447, 0.000447, 0.000447, 0.000447, 0.000447, 0.000447, 0.000447, 0.000447, 0.000447, 0.000447, 0.000447, 0.000447, 0.000447, 0.000447, 0.000447, 0.000447, 0.000447, 0.000447, 0.000447, 0.000447, 0.000447, 0.000447, 0.000447, 0.000447, 0.000447, 0.000447, 0.000447, 0.000447, 0.000447, 0.000447, 0.000447, 0.000447, 0.000447, 0.000447, 0.000447, 0.000447, 0.000447, 0.000447, 0.000447, 0.000447, 0.000447, 0.000447, 0.000447, 0.000447, 0.000447, 0.000447, 0.000447, 0.000447, 0.000447, 0.000447, 0.000447, 0.000447, 0.000447, 0.000447, 0.000447, 0.000447, 0.000447, 0.000447, 0.000447, 0.000447, 0.000447, 0.000447, 0.000447, 0.000447, 0.000447, 0.000447, 0.000447, 0.000447, 0.000447, 0.000447, 0.000447, 0.000447, 0.000447, 0.000447, 0.000447, 0.000447, 0.000447, 0.000447, 0.000447, 0.000447, 0.000447, 0.000447, 0.000447, 0.000447, 0.000447, 0.000447, 0.000447, 0.000447, 0.000447, 0.000447, 0.000447, 0.000447, 0.000447, 0.000447, 0.000447, 0.000447, 0.000447, 0.000447, 0.000447, 0.000447, 0.000447, 0.000447, 0.000447, 0.000447, 0.000447, 0.000447, 0.000447, 0.000447, 0.000447, 0.000447, 0.000447, 0.000447, 0.000447, 0.000447, 0.000447, 0.000447, 0.000447, 0.000447, 0.000447, 0.000447, 0.000447, 0.000447, 0.000447, 0.000447, 0.000447, 0.000447, 0.000447, 0.000447, 0.000447, 0.000447, 0.000447, 0.000447, 0.000447, 0.000447, 0.000447, 0.000447, 0.000447, 0.000447, 0.000447, 0.000447, 0.000447, 0.000447, 0.000447, 0.000447, 0.000447, 0.000447, 0.000447, 0.000447, 0.000447, 0.000447, 0.000447, 0.000447, 0.000447, 0.000447, 0.000447, 0.000447, 0.000447, 0.000447, 0.000447, 0.000447, 0.000447, 0.000447, 0.000447, 0.000447, 0.000447, 0.000447, 0.000447, 0.000447, 0.000447, 0.000447, 0.000447, 0.000447, 0.000447, 0.000447, 0.000447, 0.000447, 0.000447, 0.000447, 0.000447, 0.000447, 0.000447, 0.000447, 0.000447, 0.000447, 0.000447, 0.000447, 0.000447, 0.000447, 0.000447, 0.000447, 0.000447, 0.000447, 0.000447, 0.000447, 0.000447, 0.000447, 0.000447, 0.000447, 0.000447, 0.000447, 0.000447, 0.000447, 0.000447, 0.000447, 0.000447, 0.000447, 0.000447, 0.000447, 0.000447, 0.000447, 0.000447, 0.000447, 0.000447, 0.000447, 0.000447, 0.000447, 0.000447, 0.000447, 0.000447, 0.000447, 0.000447, 0.000447, 0.000447, 0.000447, 0.000447, 0.000447, 0.000447, 0.000447, 0.000447, 0.000447, 0.000447, 0.000447, 0.000447, 0.000447, 0.000447, 0.000447, 0.000447, 0.000447, 0.000447, 0.000447, 0.000447, 0.000447, 0.000447, 0.000447, 0.000447, 0.000447, 0.000447, 0.000447, 0.4023, 0.000447, 0.4721, 0.000447, 0.4721, 0.9996, 0.4023, 0.9996, 0.8154, 0.994, 0.567, 0.994, 0.567, 0.02836, 0.8154, 0.02836, 0.000447, 0.000447, 0.000447, 0.000447, 0.000447, 0.000447, 0.000447, 0.000447, 0.000447, 0.000447, 0.000447, 0.000447, 0.000447, 0.000447, 0.000447, 0.000447, 0.000447, 0.000447, 0.000447, 0.000447, 0.000447, 0.000447, 0.000447, 0.000447, 0.8154, 0.02836, 0.9856, 0.02836, 0.9856, 0.994, 0.8154, 0.994, 0.000447, 0.000447, 0.000447, 0.000447, 0.000447, 0.000447, 0.000447, 0.000447, 0.000447, 0.000447, 0.000447, 0.000447, 0.000447, 0.000447, 0.000447, 0.000447, 0.5642, 0.02836, 0.567, 0.02836, 0.567, 0.994, 0.5642, 0.994, 0.000447, 0.000447, 0.000447, 0.000447, 0.000447, 0.000447, 0.000447, 0.000447, 0.4135, 0.02836, 0.5558, 0.02836, 0.5558, 0.994, 0.4135, 0.994, 0.4023, 0.9996, 0.3381, 0.9996, 0.3381, 0.000447, 0.4023, 0.000447, 0.000447, 0.000447, 0.000447, 0.000447, 0.000447, 0.000447, 0.000447, 0.000447, 0.000447, 0.000447, 0.000447, 0.000447, 0.000447, 0.000447, 0.000447, 0.000447, 0.000447, 0.000447, 0.000447, 0.000447, 0.000447, 0.000447, 0.000447, 0.000447, 0.000447, 0.000447, 0.000447, 0.000447, 0.000447, 0.000447, 0.000447, 0.000447, 0.000447, 0.000447, 0.000447, 0.000447, 0.000447, 0.000447, 0.000447, 0.000447, 0.4023, 0.000447, 0.4721, 0.000447, 0.4721, 0.9996, 0.4023, 0.9996, 0.000447, 0.000447, 0.000447, 0.000447, 0.000447, 0.000447, 0.000447, 0.000447, 0.000447, 0.000447, 0.000447, 0.000447, 0.000447, 0.000447, 0.000447, 0.000447, 0.5642, 0.994, 0.5614, 0.994, 0.5614, 0.02836, 0.5642, 0.02836, 0.000447, 0.000447, 0.000447, 0.000447, 0.000447, 0.000447, 0.000447, 0.000447, 0.000447, 0.000447, 0.000447, 0.000447, 0.000447, 0.000447, 0.000447, 0.000447, 0.000447, 0.000447, 0.000447, 0.000447, 0.000447, 0.000447, 0.000447, 0.000447, 0.000447, 0.000447, 0.000447, 0.000447, 0.000447, 0.000447, 0.000447, 0.000447, 0.000447, 0.000447, 0.000447, 0.000447, 0.000447, 0.000447, 0.000447, 0.000447, 0.000447, 0.000447, 0.000447, 0.000447, 0.000447, 0.000447, 0.000447, 0.000447, 0.000447, 0.000447, 0.000447, 0.000447, 0.000447, 0.000447, 0.000447, 0.000447, 0.000447, 0.000447, 0.000447, 0.000447, 0.000447, 0.000447, 0.000447, 0.000447, 0.000447, 0.000447, 0.000447, 0.000447, 0.000447, 0.000447, 0.000447, 0.000447, 0.000447, 0.000447, 0.000447, 0.000447, 0.000447, 0.000447, 0.000447, 0.000447, 0.000447, 0.000447, 0.000447, 0.000447, 0.000447, 0.000447, 0.000447, 0.000447, 0.000447, 0.000447, 0.000447, 0.000447, 0.000447, 0.000447, 0.000447, 0.000447, 0.000447, 0.000447, 0.000447, 0.000447, 0.000447, 0.000447, 0.000447, 0.000447, 0.000447, 0.000447, 0.000447, 0.000447, 0.000447, 0.000447, 0.000447, 0.000447, 0.000447, 0.000447, 0.000447, 0.000447, 0.000447, 0.000447, 0.000447, 0.000447, 0.000447, 0.000447, 0.000447, 0.000447, 0.000447, 0.000447, 0.000447, 0.000447, 0.000447, 0.000447, 0.000447, 0.000447, 0.000447, 0.000447, 0.000447, 0.000447, 0.000447, 0.000447, 0.000447, 0.000447, 0.000447, 0.000447, 0.000447, 0.000447, 0.000447, 0.000447, 0.000447, 0.000447, 0.000447, 0.000447, 0.000447, 0.000447, 0.000447, 0.000447, 0.000447, 0.000447, 0.000447, 0.000447, 0.000447, 0.000447, 0.000447, 0.000447, 0.000447, 0.000447, 0.000447, 0.000447, 0.000447, 0.000447, 0.000447, 0.000447, 0.000447, 0.000447, 0.000447, 0.000447, 0.000447, 0.000447, 0.000447, 0.000447, 0.000447, 0.000447, 0.000447, 0.000447, 0.000447, 0.000447, 0.000447, 0.000447, 0.000447, 0.000447, 0.000447, 0.000447, 0.000447, 0.000447, 0.000447, 0.000447, 0.000447, 0.000447, 0.000447, 0.000447, 0.000447, 0.000447, 0.000447, 0.000447, 0.000447, 0.000447, 0.000447, 0.000447, 0.000447, 0.000447, 0.000447, 0.000447, 0.000447, 0.000447, 0.000447, 0.000447, 0.000447, 0.000447, 0.000447, 0.000447, 0.000447, 0.000447, 0.000447, 0.000447, 0.000447, 0.000447, 0.000447, 0.000447, 0.000447, 0.000447, 0.000447, 0.000447, 0.000447, 0.000447, 0.000447, 0.000447, 0.000447, 0.000447, 0.000447, 0.000447, 0.000447, 0.000447, 0.000447, 0.000447, 0.000447, 0.000447, 0.000447, 0.000447, 0.000447, 0.000447, 0.000447, 0.000447, 0.000447, 0.000447, 0.000447, 0.000447, 0.000447, 0.000447, 0.000447, 0.000447, 0.000447, 0.000447, 0.000447, 0.000447, 0.000447, 0.000447, 0.000447, 0.000447, 0.000447, 0.000447, 0.000447, 0.000447, 0.000447, 0.000447, 0.000447, 0.000447, 0.000447, 0.000447, 0.000447, 0.000447, 0.000447, 0.000447, 0.000447, 0.000447, 0.000447, 0.000447, 0.000447, 0.000447, 0.000447, 0.000447, 0.000447, 0.000447, 0.000447, 0.000447, 0.000447, 0.000447, 0.000447, 0.000447, 0.000447, 0.000447, 0.000447, 0.000447, 0.000447, 0.000447, 0.000447, 0.000447, 0.000447, 0.000447, 0.000447, 0.000447, 0.000447, 0.000447, 0.000447, 0.000447, 0.000447, 0.000447, 0.000447, 0.000447, 0.000447, 0.000447, 0.000447, 0.000447, 0.000447, 0.000447, 0.000447, 0.000447, 0.000447, 0.000447, 0.000447, 0.000447, 0.000447, 0.000447, 0.000447, 0.000447, 0.000447, 0.000447, 0.000447, 0.000447, 0.000447, 0.000447, 0.000447, 0.000447, 0.000447, 0.000447, 0.000447, 0.000447, 0.000447, 0.000447, 0.000447, 0.000447, 0.000447, 0.000447, 0.000447, 0.000447, 0.000447, 0.000447, 0.000447, 0.000447, 0.000447, 0.000447, 0.7679, 0.05905, 0.9186, 0.08138, 0.9186, 0.08138, 0.7679, 0.05905, 0.7763, 0.7763, 0.9409, 0.7679, 0.9186, 0.9186, 0.7679, 0.9409, 0.000447, 0.000447, 0.000447, 0.000447, 0.000447, 0.000447, 0.000447, 0.000447, 0.000447, 0.000447, 0.000447, 0.000447, 0.000447, 0.000447, 0.000447, 0.000447, 0.000447, 0.000447, 0.000447, 0.000447, 0.000447, 0.000447, 0.000447, 0.000447, 0.000447, 0.000447, 0.000447, 0.000447, 0.000447, 0.000447, 0.000447, 0.000447, 0.000447, 0.000447, 0.000447, 0.000447, 0.000447, 0.000447, 0.000447, 0.000447, 0.000447, 0.000447, 0.000447, 0.000447, 0.000447, 0.000447, 0.000447, 0.000447, 0.000447, 0.000447, 0.000447, 0.000447, 0.000447, 0.000447, 0.000447, 0.000447, 0.000447, 0.000447, 0.000447, 0.000447, 0.000447, 0.000447, 0.000447, 0.000447, 0.000447, 0.000447, 0.000447, 0.000447, 0.000447, 0.000447, 0.000447, 0.000447, 0.000447, 0.000447, 0.000447, 0.000447, 0.000447, 0.000447, 0.000447, 0.000447, 0.000447, 0.000447, 0.000447, 0.000447, 0.000447, 0.000447, 0.000447, 0.000447, 0.000447, 0.000447, 0.000447, 0.000447, 0.000447, 0.000447, 0.000447, 0.000447, 0.000447, 0.000447, 0.000447, 0.000447, 0.000447, 0.000447, 0.000447, 0.000447, 0.000447, 0.000447, 0.000447, 0.000447, 0.000447, 0.000447, 0.000447, 0.000447, 0.000447, 0.000447, 0.05068, 0.5, 0.05905, 0.2321, 0.05905, 0.2321, 0.05068, 0.5, 0.000447, 0.000447, 0.000447, 0.000447, 0.000447, 0.000447, 0.000447, 0.000447, 0.000447, 0.000447, 0.000447, 0.000447, 0.000447, 0.000447, 0.000447, 0.000447, 0.000447, 0.000447, 0.000447, 0.000447, 0.000447, 0.000447, 0.000447, 0.000447, 0.000447, 0.000447, 0.000447, 0.000447, 0.000447, 0.000447, 0.000447, 0.000447, 0.000447, 0.000447, 0.000447, 0.000447, 0.000447, 0.000447, 0.000447, 0.000447, 0.000447, 0.000447, 0.000447, 0.000447, 0.000447, 0.000447, 0.000447, 0.000447, 0.5, 0.05068, 0.7679, 0.05905, 0.7763, 0.2237, 0.5, 0.2209, 0.000447, 0.000447, 0.000447, 0.000447, 0.000447, 0.000447, 0.000447, 0.000447, 0.000447, 0.000447, 0.000447, 0.000447, 0.000447, 0.000447, 0.000447, 0.000447, 0.2321, 0.9409, 0.08138, 0.9186, 0.08138, 0.9186, 0.2321, 0.9409, 0.000447, 0.000447, 0.000447, 0.000447, 0.000447, 0.000447, 0.000447, 0.000447, 0.000447, 0.000447, 0.000447, 0.000447, 0.000447, 0.000447, 0.000447, 0.000447, 0.7791, 0.5, 0.5, 0.5, 0.5, 0.2209, 0.7763, 0.2237, 0.000447, 0.000447, 0.000447, 0.000447, 0.000447, 0.000447, 0.000447, 0.000447, 0.000447, 0.000447, 0.000447, 0.000447, 0.000447, 0.000447, 0.000447, 0.000447, 0.000447, 0.000447, 0.000447, 0.000447, 0.000447, 0.000447, 0.000447, 0.000447, 0.000447, 0.000447, 0.000447, 0.000447, 0.000447, 0.000447, 0.000447, 0.000447, 0.000447, 0.000447, 0.000447, 0.000447, 0.000447, 0.000447, 0.000447, 0.000447, 0.000447, 0.000447, 0.000447, 0.000447, 0.000447, 0.000447, 0.000447, 0.000447, 0.000447, 0.000447, 0.000447, 0.000447, 0.000447, 0.000447, 0.000447, 0.000447, 0.000447, 0.000447, 0.000447, 0.000447, 0.000447, 0.000447, 0.000447, 0.000447, 0.000447, 0.000447, 0.000447, 0.000447, 0.000447, 0.000447, 0.000447, 0.000447, 0.000447, 0.000447, 0.000447, 0.000447, 0.000447, 0.000447, 0.000447, 0.000447, 0.000447, 0.000447, 0.000447, 0.000447, 0.000447, 0.000447, 0.000447, 0.000447, 0.000447, 0.000447, 0.000447, 0.000447, 0.000447, 0.000447, 0.000447, 0.000447, 0.000447, 0.000447, 0.000447, 0.000447, 0.000447, 0.000447, 0.000447, 0.000447, 0.000447, 0.000447, 0.000447, 0.000447, 0.000447, 0.000447, 0.000447, 0.000447, 0.000447, 0.000447, 0.000447, 0.000447, 0.000447, 0.000447, 0.000447, 0.000447, 0.000447, 0.000447, 0.000447, 0.000447, 0.000447, 0.000447, 0.000447, 0.000447, 0.000447, 0.000447, 0.000447, 0.000447, 0.000447, 0.000447, 0.000447, 0.000447, 0.000447, 0.000447, 0.000447, 0.000447, 0.000447, 0.000447, 0.000447, 0.000447, 0.05905, 0.7679, 0.08138, 0.9186, 0.08138, 0.9186, 0.05905, 0.7679, 0.9409, 0.2321, 0.9186, 0.08138, 0.9186, 0.08138, 0.9409, 0.2321, 0.000447, 0.000447, 0.000447, 0.000447, 0.000447, 0.000447, 0.000447, 0.000447, 0.000447, 0.000447, 0.000447, 0.000447, 0.000447, 0.000447, 0.000447, 0.000447, 0.000447, 0.000447, 0.000447, 0.000447, 0.000447, 0.000447, 0.000447, 0.000447, 0.000447, 0.000447, 0.000447, 0.000447, 0.000447, 0.000447, 0.000447, 0.000447, 0.000447, 0.000447, 0.000447, 0.000447, 0.000447, 0.000447, 0.000447, 0.000447, 0.000447, 0.000447, 0.000447, 0.000447, 0.000447, 0.000447, 0.000447, 0.000447, 0.000447, 0.000447, 0.000447, 0.000447, 0.000447, 0.000447, 0.000447, 0.000447, 0.000447, 0.000447, 0.000447, 0.000447, 0.000447, 0.000447, 0.000447, 0.000447, 0.000447, 0.000447, 0.000447, 0.000447, 0.000447, 0.000447, 0.000447, 0.000447, 0.000447, 0.000447, 0.000447, 0.000447, 0.000447, 0.000447, 0.000447, 0.000447, 0.000447, 0.000447, 0.000447, 0.000447, 0.000447, 0.000447, 0.000447, 0.000447, 0.000447, 0.000447, 0.000447, 0.000447, 0.000447, 0.000447, 0.000447, 0.000447, 0.000447, 0.000447, 0.000447, 0.000447, 0.000447, 0.000447, 0.000447, 0.000447, 0.000447, 0.000447, 0.000447, 0.000447, 0.000447, 0.000447, 0.000447, 0.000447, 0.000447, 0.000447, 0.000447, 0.000447, 0.000447, 0.000447, 0.000447, 0.000447, 0.000447, 0.000447, 0.000447, 0.000447, 0.000447, 0.000447, 0.000447, 0.000447, 0.000447, 0.000447, 0.000447, 0.000447, 0.000447, 0.000447, 0.000447, 0.000447, 0.000447, 0.000447, 0.000447, 0.000447, 0.000447, 0.000447, 0.000447, 0.000447, 0.000447, 0.000447, 0.000447, 0.000447, 0.000447, 0.000447, 0.000447, 0.000447, 0.000447, 0.000447, 0.000447, 0.000447, 0.000447, 0.000447, 0.000447, 0.000447, 0.000447, 0.000447, 0.000447, 0.000447, 0.000447, 0.000447, 0.000447, 0.000447, 0.000447, 0.000447, 0.000447, 0.000447, 0.000447, 0.000447, 0.000447, 0.000447, 0.000447, 0.000447, 0.000447, 0.000447, 0.000447, 0.000447, 0.000447, 0.000447, 0.000447, 0.000447, 0.000447, 0.000447, 0.000447, 0.000447, 0.000447, 0.000447, 0.000447, 0.000447, 0.000447, 0.000447, 0.000447, 0.000447, 0.000447, 0.000447, 0.5, 0.7791, 0.2237, 0.7763, 0.2209, 0.5, 0.5, 0.5, 0.000447, 0.000447, 0.000447, 0.000447, 0.000447, 0.000447, 0.000447, 0.000447, 0.000447, 0.000447, 0.000447, 0.000447, 0.000447, 0.000447, 0.000447, 0.000447, 0.000447, 0.000447, 0.000447, 0.000447, 0.000447, 0.000447, 0.000447, 0.000447, 0.000447, 0.000447, 0.000447, 0.000447, 0.000447, 0.000447, 0.000447, 0.000447, 0.000447, 0.000447, 0.000447, 0.000447, 0.000447, 0.000447, 0.000447, 0.000447, 0.000447, 0.000447, 0.000447, 0.000447, 0.000447, 0.000447, 0.000447, 0.000447, 0.000447, 0.000447, 0.000447, 0.000447, 0.000447, 0.000447, 0.000447, 0.000447, 0.000447, 0.000447, 0.000447, 0.000447, 0.000447, 0.000447, 0.000447, 0.000447, 0.000447, 0.000447, 0.000447, 0.000447, 0.000447, 0.000447, 0.000447, 0.000447, 0.000447, 0.000447, 0.000447, 0.000447, 0.000447, 0.000447, 0.000447, 0.000447, 0.000447, 0.000447, 0.000447, 0.000447, 0.000447, 0.000447, 0.000447, 0.000447, 0.000447, 0.000447, 0.000447, 0.000447, 0.000447, 0.000447, 0.000447, 0.000447, 0.000447, 0.000447, 0.000447, 0.000447, 0.000447, 0.000447, 0.000447, 0.000447, 0.000447, 0.000447, 0.000447, 0.000447, 0.000447, 0.000447, 0.000447, 0.000447, 0.000447, 0.000447, 0.000447, 0.000447, 0.000447, 0.000447, 0.000447, 0.000447, 0.3381, 0.9996, 0.1456, 0.9996, 0.1456, 0.000447, 0.3381, 0.000447, 0.5391, 0.9996, 0.5307, 0.9996, 0.5307, 0.000447, 0.5391, 0.000447, 0.6898, 0.9996, 0.5391, 0.9996, 0.5391, 0.000447, 0.6898, 0.000447, 0.000447, 0.000447, 0.9996, 0.000447, 0.9996, 0.5028, 0.000447, 0.807, 0.9158, 0.9996, 0.000447, 0.807, 0.86, 0.6591, 0.000447, 0.807, 0.9996, 0.5028, 0.86, 0.6591, 0.9158, 0.9996, 0.86, 0.6591, 0.9716, 0.8377, 0.9158, 0.9996, 0.9716, 0.8377, 0.9716, 0.9884, 0.9996, 0.5028, 0.9996, 0.000447, 0.000447, 0.000447, 0.000447, 0.807, 0.9158, 0.9996, 0.86, 0.6591, 0.000447, 0.807, 0.000447, 0.807, 0.86, 0.6591, 0.9996, 0.5028, 0.9158, 0.9996, 0.9716, 0.8377, 0.86, 0.6591, 0.9158, 0.9996, 0.9716, 0.9884, 0.9716, 0.8377, 0.5391, 0.9996, 0.5307, 0.9996, 0.5307, 0.000447, 0.5391, 0.000447, 0.000447, 0.000447, 0.000447, 0.000447, 0.000447, 0.000447, 0.000447, 0.000447, 0.3381, 0.000447, 0.4023, 0.000447, 0.4023, 0.9996, 0.3381, 0.9996, 0.7679, 0.05905, 0.5, 0.05068, 0.5, 0.05068, 0.7679, 0.05905, 0.000447, 0.9996, 0.000447, 0.000447, 0.9996, 0.000447, 0.9996, 0.9996, 0.000447, 0.000447, 0.000447, 0.000447, 0.000447, 0.000447, 0.000447, 0.000447, 0.000447, 0.000447, 0.000447, 0.000447, 0.000447, 0.000447, 0.000447, 0.000447, 0.000447, 0.000447, 0.000447, 0.000447, 0.000447, 0.000447, 0.000447, 0.000447, 0.9158, 0.9996, 0.000447, 0.807, 0.86, 0.6591, 0.000447, 0.807, 0.9996, 0.5028, 0.86, 0.6591, 0.9158, 0.9996, 0.86, 0.6591, 0.9716, 0.8377, 0.9158, 0.9996, 0.9716, 0.8377, 0.9716, 0.9884, 0.000447, 0.000447, 0.9996, 0.000447, 0.9996, 0.5028, 0.000447, 0.807, 0.9158, 0.9996, 0.86, 0.6591, 0.000447, 0.807, 0.000447, 0.807, 0.86, 0.6591, 0.9996, 0.5028, 0.9158, 0.9996, 0.9716, 0.8377, 0.86, 0.6591, 0.9158, 0.9996, 0.9716, 0.9884, 0.9716, 0.8377, 0.000447, 0.000447, 0.000447, 0.000447, 0.000447, 0.000447, 0.000447, 0.000447, 0.6898, 0.000447, 0.9996, 0.000447, 0.9996, 0.9996, 0.6898, 0.9996, 0.5391, 0.000447, 0.6898, 0.000447, 0.6898, 0.9996, 0.5391, 0.9996, 0.4135, 0.994, 0.3772, 0.994, 0.3772, 0.02836, 0.4135, 0.02836, 0.6898, 0.000447, 0.9996, 0.000447, 0.9996, 0.9996, 0.6898, 0.9996, 0.000447, 0.000447, 0.000447, 0.000447, 0.000447, 0.000447, 0.000447, 0.000447, 0.000447, 0.000447, 0.000447, 0.000447, 0.000447, 0.000447, 0.000447, 0.000447, 0.3381, 0.9996, 0.1456, 0.9996, 0.1456, 0.000447, 0.3381, 0.000447, 0.000447, 0.000447, 0.000447, 0.000447, 0.000447, 0.000447, 0.000447, 0.000447, 0.000447, 0.000447, 0.000447, 0.000447, 0.000447, 0.000447, 0.000447, 0.000447, 0.000447, 0.000447, 0.000447, 0.000447, 0.000447, 0.000447, 0.000447, 0.000447, 0.000447, 0.000447, 0.000447, 0.000447, 0.000447, 0.000447, 0.000447, 0.000447])
me_primrage.materials.append(mat_01primragemarquee)
me_primrage.materials.append(mat_02primragemonitor)
me_primrage.materials.append(mat_primrageblack)
me_primrage.materials.append(mat_primragebezel)
me_primrage.materials.append(mat_primragetmold)
me_primrage.materials.append(mat_primragebuttonyellow)
me_primrage.materials.append(mat_primragecpocoindoor)
me_primrage.materials.append(mat_primrageglass)
me_primrage.materials.append(mat_primragejoystickblack)
me_primrage.materials.append(mat_primrageleftart)
me_primrage.materials.append(mat_primrageinleft)
me_primrage.materials.append(mat_primragetmoldleft)
me_primrage.materials.append(mat_primragerightin)
me_primrage.materials.append(mat_primragerightart)
me_primrage.materials.append(mat_primragetmoldright)
me_primrage.use_remesh_fix_poles = True
me_primrage.use_remesh_preserve_attributes = False
me_primrage.update()

# ---- objects
ob_primrage = bpy.data.objects.new('primrage', me_primrage)

# ---- transforms, parenting, visibility, modifiers, constraints
ob_primrage.location = (-0.0003765, -0.4005, 0.9843)
ob_primrage.rotation_euler = (1.571, 0.0, 0.0)
_m = ob_primrage.modifiers.new('Auto Smooth', 'NODES')
_m.node_group = ng_auto_smooth
_gi = [s.identifier for s in ng_auto_smooth.interface.items_tree if s.item_type == 'SOCKET' and s.in_out == 'INPUT']
_m[_gi[1]] = 1.047  # Angle
_m = ob_primrage.modifiers.new('WeightedNormal', 'WEIGHTED_NORMAL')
_m.keep_sharp = True

# ---- collection membership
scene.collection.objects.link(ob_primrage)

# ---- scene / render settings (as saved in the file)
scene.frame_start = 1; scene.frame_end = 250; scene.frame_set(1)
scene.render.engine = 'BLENDER_EEVEE_NEXT'
scene.cycles.use_denoising = False
scene.cycles.samples = 128
scene.cycles.sampling_pattern = 'TABULATED_SOBOL'
scene.cycles.use_adaptive_sampling = False
scene.cycles.use_light_tree = False
scene.view_settings.view_transform = 'Filmic'
bpy.context.view_layer.update()

# ---- added for rendering (the .blend has no active camera and no usable light): camera, sun
cam_auto = bpy.data.cameras.new('AutoCamera')
cam_auto.lens = 50.0
cam_auto.sensor_width = 36.0
cam_auto.clip_end = 1000.0
ob_auto_camera = bpy.data.objects.new('AutoCamera', cam_auto)
scene.collection.objects.link(ob_auto_camera)
ob_auto_camera.location = (1.99387, -2.50864, 2.51652)
ob_auto_camera.rotation_euler = (1.09748, -7.21219e-08, 0.694738)
scene.camera = ob_auto_camera
light_auto_sun = bpy.data.lights.new('AutoSun', 'SUN')
light_auto_sun.energy = 3.0
light_auto_sun.angle = 0.0523599
ob_auto_sun = bpy.data.objects.new('AutoSun', light_auto_sun)
scene.collection.objects.link(ob_auto_sun)
ob_auto_sun.rotation_euler = (0.872665, 0.174533, 0.523599)
bpy.context.view_layer.update()
